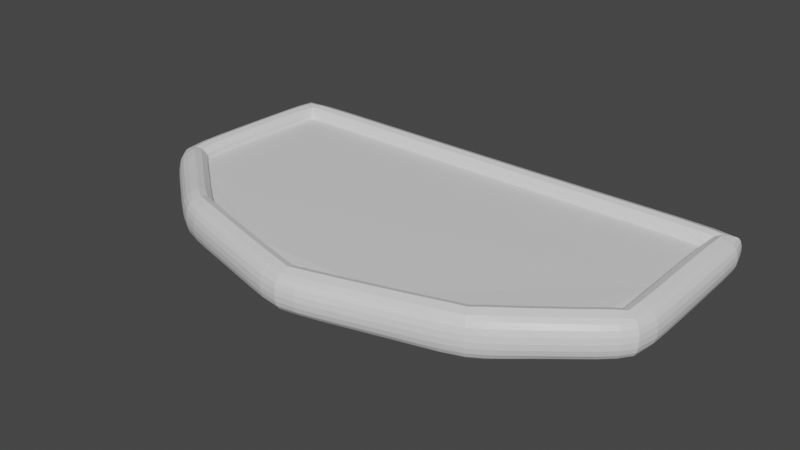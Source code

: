 # Source: Meter_shit.blend  (saved by Blender 2.82.7; exported with 4.5.12 LTS)
import bpy
from mathutils import Matrix  # noqa: F401  (used for matrix-valued properties, if any)

bpy.ops.wm.read_factory_settings(use_empty=True)
scene = bpy.context.scene
scene.name = 'Scene'

# ---- collections
col_collection = bpy.data.collections.new('Collection'); scene.collection.children.link(col_collection)

# ---- materials (node trees are filled in below, after node groups)
mat_material = bpy.data.materials.new('Material')
mat_material.alpha_threshold = 0.0
mat_material.use_transparent_shadow = False
mat_material.line_color = (0.0, 0.0, 0.0, 1.0)

# ---- material node trees
mat_material.use_nodes = True; mat_material.node_tree.nodes.clear()
_N = mat_material.node_tree.nodes; _L = mat_material.node_tree.links
n0 = _N.new('ShaderNodeOutputMaterial'); n0.name = 'Material Output'; n0.location = (300, 300)
n1 = _N.new('ShaderNodeBsdfPrincipled'); n1.name = 'Principled BSDF'; n1.location = (10, 300)
n1.distribution = 'GGX'
n1.subsurface_method = 'BURLEY'
n1.inputs[2].default_value = 0.4
n1.inputs[3].default_value = 1.45
n1.inputs[27].default_value = (0.0, 0.0, 0.0, 1.0)
n1.inputs[28].default_value = 1.0
_L.new(n1.outputs[0], n0.inputs[0])
n0.is_active_output = True

# ---- world
world_world = bpy.data.worlds.new('World'); scene.world = world_world
world_world.use_nodes = True; world_world.node_tree.nodes.clear()
_N = world_world.node_tree.nodes; _L = world_world.node_tree.links
n0 = _N.new('ShaderNodeOutputWorld'); n0.name = 'World Output'; n0.location = (300, 300)
n1 = _N.new('ShaderNodeBackground'); n1.name = 'Background'; n1.location = (10, 300)
n1.inputs[0].default_value = (0.05088, 0.05088, 0.05088, 1.0)
_L.new(n1.outputs[0], n0.inputs[0])
n0.is_active_output = True
world_world.color = (0.05088, 0.05088, 0.05088)
world_world.use_sun_shadow = False
world_world.sun_shadow_jitter_overblur = 0.0

# ---- meshes
me_cube = bpy.data.meshes.new('Cube')
me_cube.from_pydata([(1.89, 0.8071, 0.03111), (2.049, 0.9705, -0.1325), (1.907, -0.3888, 0.04201), (2.055, -0.4639, -0.1537), (-1.887, 0.8069, 0.03111), (-2.049, 0.9705, -0.1325), (-1.907, -0.3888, 0.04201), (-2.055, -0.4639, -0.1537), (-1.111e-08, 0.9588, -0.149), (-9.484e-07, -1.279, 0.04291), (2.503e-08, -1.446, -0.1556), (-7.701e-07, 0.7955, 0.03976), (-1.193, -0.9617, 0.05909), (-1.257, -1.113, -0.1715), (1.193, -0.9617, 0.05909), (1.257, -1.113, -0.1715), (-2.049, 0.8428, -0.1438), (-2.051, 0.6673, -0.1505), (-2.054, 0.4756, -0.1543), (-2.058, 0.2787, -0.1567), (-2.062, 0.08053, -0.1585), (-2.065, -0.1164, -0.16), (-2.065, -0.3056, -0.16), (-0.2689, 0.9596, -0.1489), (-0.5376, 0.9606, -0.1488), (-0.8062, 0.9618, -0.1488), (-1.075, 0.9633, -0.1489), (-1.342, 0.9652, -0.1487), (-1.606, 0.9676, -0.1475), (-1.857, 0.97, -0.1431), (2.064, 0.9889, 0.08576), (2.075, 1.002, 0.05981), (2.082, 1.01, 0.02395), (2.084, 1.012, -0.01714), (2.082, 1.01, -0.05823), (2.075, 1.002, -0.09409), (2.064, 0.9889, -0.12), (-2.079, -0.4742, -0.1347), (-2.096, -0.4816, -0.103), (-2.106, -0.486, -0.06243), (-2.109, -0.4874, -0.01714), (-2.106, -0.486, 0.02815), (-2.096, -0.4816, 0.06877), (-2.079, -0.4742, 0.1004), (2.079, -0.4742, 0.1004), (2.096, -0.4816, 0.06877), (2.106, -0.486, 0.02815), (2.109, -0.4874, -0.01714), (2.106, -0.486, -0.06243), (2.096, -0.4816, -0.103), (2.079, -0.4742, -0.1347), (-2.064, 0.9889, 0.08576), (-2.075, 1.002, 0.05981), (-2.082, 1.01, 0.02395), (-2.084, 1.012, -0.01714), (-2.082, 1.01, -0.05823), (-2.075, 1.002, -0.09409), (-2.064, 0.9889, -0.12), (-1.272, -0.9079, 0.06453), (-1.373, -0.8287, 0.06168), (-1.48, -0.742, 0.05868), (-1.589, -0.6545, 0.05689), (-1.697, -0.5684, 0.05584), (-1.799, -0.4856, 0.05461), (-1.886, -0.4097, 0.05134), (1.899, 0.6765, 0.03956), (1.902, 0.4819, 0.04338), (1.905, 0.2821, 0.04575), (1.909, 0.08141, 0.04757), (1.913, -0.1163, 0.04905), (1.913, -0.3005, 0.04904), (1.36, -1.042, -0.1768), (1.465, -0.9594, -0.1739), (1.572, -0.8732, -0.1709), (1.68, -0.7871, -0.1691), (1.786, -0.7018, -0.1681), (1.89, -0.6177, -0.1668), (1.984, -0.5362, -0.1635), (-1.913, -0.3005, 0.04904), (-1.913, -0.1163, 0.04905), (-1.909, 0.08141, 0.04757), (-1.905, 0.2821, 0.04575), (-1.902, 0.4819, 0.04338), (-1.899, 0.6749, 0.03957), (0.2729, 0.7963, 0.03965), (0.5452, 0.7974, 0.03959), (0.8174, 0.7986, 0.03959), (1.089, 0.8001, 0.03963), (1.361, 0.802, 0.03949), (1.629, 0.8045, 0.03828), (2.065, -0.3056, -0.16), (2.065, -0.1164, -0.16), (2.062, 0.08053, -0.1585), (2.058, 0.2787, -0.1567), (2.054, 0.4756, -0.1543), (2.051, 0.6673, -0.1505), (2.049, 0.8428, -0.1438), (1.857, 0.97, -0.1431), (1.606, 0.9676, -0.1475), (1.342, 0.9652, -0.1487), (1.075, 0.9633, -0.1489), (0.8062, 0.9618, -0.1488), (0.5376, 0.9606, -0.1488), (0.2689, 0.9596, -0.1489), (1.072, -1.001, 0.06152), (0.9155, -1.044, 0.05799), (0.7513, -1.088, 0.05486), (0.5859, -1.132, 0.05272), (0.4217, -1.176, 0.05114), (0.2605, -1.219, 0.04957), (0.1064, -1.257, 0.04731), (-1.109, -1.161, -0.1741), (-0.9498, -1.204, -0.1705), (-0.7872, -1.247, -0.1674), (-0.6243, -1.291, -0.1653), (-0.4618, -1.335, -0.1637), (-0.3009, -1.377, -0.1621), (-0.1443, -1.416, -0.1599), (-1.629, 0.8045, 0.03828), (-1.361, 0.802, 0.03949), (-1.089, 0.8001, 0.03963), (-0.8174, 0.7986, 0.03959), (-0.5452, 0.7974, 0.03959), (-0.2729, 0.7963, 0.03965), (2.637e-09, 0.9996, 0.09531), (-2.61e-09, 1.027, 0.06486), (-5.958e-09, 1.043, 0.02608), (-7.27e-09, 1.048, -0.01714), (-8.329e-09, 1.043, -0.06037), (-9.028e-09, 1.027, -0.09914), (-1.011e-08, 0.9996, -0.1296), (-6.656e-09, -1.478, 0.1015), (-3.876e-09, -1.5, 0.06943), (-2.548e-09, -1.512, 0.02848), (1.9e-10, -1.516, -0.01714), (2.779e-09, -1.512, -0.06276), (9.302e-09, -1.5, -0.1037), (1.721e-08, -1.478, -0.1358), (-0.1064, -1.257, 0.04731), (-0.2605, -1.219, 0.04957), (-0.4217, -1.176, 0.05114), (-0.5859, -1.132, 0.05272), (-0.7513, -1.088, 0.05486), (-0.9155, -1.044, 0.05799), (-1.072, -1.001, 0.06152), (-1.984, -0.5362, -0.1635), (-1.89, -0.6177, -0.1668), (-1.786, -0.7018, -0.1681), (-1.68, -0.7871, -0.1691), (-1.572, -0.8732, -0.1709), (-1.465, -0.9594, -0.1739), (-1.36, -1.042, -0.1768), (-1.269, -1.137, 0.1117), (-1.277, -1.154, 0.07525), (-1.282, -1.163, 0.03105), (-1.284, -1.166, -0.01714), (-1.282, -1.163, -0.06533), (-1.277, -1.154, -0.1095), (-1.269, -1.137, -0.146), (1.886, -0.4097, 0.05134), (1.799, -0.4856, 0.05461), (1.697, -0.5684, 0.05584), (1.589, -0.6545, 0.05689), (1.48, -0.742, 0.05868), (1.373, -0.8287, 0.06168), (1.272, -0.9079, 0.06453), (0.1443, -1.416, -0.1599), (0.3009, -1.377, -0.1621), (0.4618, -1.335, -0.1637), (0.6243, -1.291, -0.1653), (0.7872, -1.247, -0.1674), (0.9498, -1.204, -0.1705), (1.109, -1.161, -0.1741), (1.269, -1.137, 0.1117), (1.277, -1.154, 0.07525), (1.282, -1.163, 0.03105), (1.284, -1.166, -0.01714), (1.282, -1.163, -0.06533), (1.277, -1.154, -0.1095), (1.269, -1.137, -0.146), (-0.1514, -1.453, -0.1379), (-0.156, -1.478, -0.1047), (-0.1585, -1.491, -0.06316), (-0.1593, -1.496, -0.01714), (-0.1585, -1.491, 0.02888), (-0.156, -1.478, 0.07047), (-0.1514, -1.453, 0.1037), (-0.31, -1.414, -0.1393), (-0.316, -1.438, -0.1055), (-0.3194, -1.452, -0.06346), (-0.3205, -1.456, -0.01714), (-0.3194, -1.452, 0.02918), (-0.316, -1.438, 0.07118), (-0.31, -1.414, 0.105), (-0.4715, -1.37, -0.1402), (-0.478, -1.394, -0.1059), (-0.4816, -1.407, -0.06365), (-0.4828, -1.412, -0.01714), (-0.4816, -1.407, 0.02937), (-0.478, -1.394, 0.07164), (-0.4715, -1.37, 0.1059), (-0.634, -1.326, -0.1411), (-0.6405, -1.349, -0.1064), (-0.6442, -1.362, -0.06384), (-0.6454, -1.366, -0.01714), (-0.6442, -1.362, 0.02956), (-0.6405, -1.349, 0.07211), (-0.634, -1.326, 0.1068), (-0.7969, -1.281, -0.1424), (-0.8033, -1.304, -0.1071), (-0.8069, -1.317, -0.06413), (-0.8081, -1.321, -0.01714), (-0.8069, -1.317, 0.02985), (-0.8033, -1.304, 0.07281), (-0.7969, -1.281, 0.1081), (-0.9593, -1.237, -0.1444), (-0.9657, -1.259, -0.1082), (-0.9692, -1.271, -0.06462), (-0.9704, -1.275, -0.01714), (-0.9692, -1.271, 0.03033), (-0.9657, -1.259, 0.07392), (-0.9594, -1.237, 0.1101), (-1.119, -1.191, -0.1466), (-1.126, -1.211, -0.1095), (-1.129, -1.223, -0.06518), (-1.131, -1.226, -0.01714), (-1.129, -1.223, 0.0309), (-1.126, -1.211, 0.07518), (-1.119, -1.191, 0.1123), (-2.1, -0.3083, -0.1372), (-2.124, -0.3101, -0.1038), (-2.137, -0.3112, -0.06256), (-2.141, -0.3116, -0.01714), (-2.137, -0.3112, 0.02828), (-2.124, -0.3101, 0.06953), (-2.1, -0.3083, 0.1029), (-2.102, -0.1168, -0.1371), (-2.126, -0.117, -0.1037), (-2.14, -0.1171, -0.06247), (-2.145, -0.1172, -0.01714), (-2.14, -0.1171, 0.02818), (-2.126, -0.117, 0.06938), (-2.102, -0.1168, 0.1028), (-2.099, 0.08104, -0.1361), (-2.124, 0.08137, -0.1031), (-2.138, 0.08156, -0.06222), (-2.143, 0.08162, -0.01714), (-2.138, 0.08156, 0.02794), (-2.124, 0.08137, 0.06883), (-2.099, 0.08104, 0.1018), (-2.095, 0.2799, -0.135), (-2.121, 0.2806, -0.1025), (-2.135, 0.2809, -0.06198), (-2.14, 0.2811, -0.01714), (-2.135, 0.2809, 0.0277), (-2.121, 0.2806, 0.06826), (-2.095, 0.2799, 0.1008), (-2.092, 0.478, -0.1337), (-2.117, 0.4794, -0.1018), (-2.132, 0.48, -0.06169), (-2.137, 0.4803, -0.01714), (-2.132, 0.48, 0.02741), (-2.117, 0.4794, 0.06757), (-2.092, 0.478, 0.09941), (-2.089, 0.6725, -0.1314), (-2.114, 0.6756, -0.1007), (-2.128, 0.6772, -0.06119), (-2.133, 0.6777, -0.01714), (-2.128, 0.6772, 0.0269), (-2.114, 0.6756, 0.06637), (-2.089, 0.6725, 0.09716), (-2.084, 0.8535, -0.1272), (-2.107, 0.8604, -0.09824), (-2.12, 0.8642, -0.06012), (-2.124, 0.8655, -0.01714), (-2.12, 0.8642, 0.02583), (-2.107, 0.8604, 0.06396), (-2.084, 0.8535, 0.09291), (2.084, 0.8535, -0.1272), (2.107, 0.8604, -0.09824), (2.12, 0.8642, -0.06012), (2.124, 0.8655, -0.01714), (2.12, 0.8642, 0.02583), (2.107, 0.8604, 0.06396), (2.084, 0.8535, 0.09291), (2.089, 0.6725, -0.1314), (2.114, 0.6756, -0.1007), (2.128, 0.6772, -0.06119), (2.133, 0.6777, -0.01714), (2.128, 0.6772, 0.0269), (2.114, 0.6756, 0.06637), (2.089, 0.6725, 0.09716), (2.092, 0.478, -0.1337), (2.117, 0.4794, -0.1018), (2.132, 0.48, -0.06169), (2.137, 0.4803, -0.01714), (2.132, 0.48, 0.02741), (2.117, 0.4794, 0.06757), (2.092, 0.478, 0.09941), (2.095, 0.2799, -0.135), (2.121, 0.2806, -0.1025), (2.135, 0.2809, -0.06198), (2.14, 0.2811, -0.01714), (2.135, 0.2809, 0.0277), (2.121, 0.2806, 0.06826), (2.095, 0.2799, 0.1008), (2.099, 0.08104, -0.1361), (2.124, 0.08137, -0.1031), (2.138, 0.08156, -0.06222), (2.143, 0.08162, -0.01714), (2.138, 0.08156, 0.02794), (2.124, 0.08137, 0.06883), (2.099, 0.08104, 0.1018), (2.102, -0.1168, -0.1371), (2.126, -0.117, -0.1037), (2.14, -0.1171, -0.06247), (2.145, -0.1172, -0.01714), (2.14, -0.1171, 0.02818), (2.126, -0.117, 0.06938), (2.102, -0.1168, 0.1028), (2.1, -0.3083, -0.1372), (2.124, -0.3101, -0.1038), (2.137, -0.3112, -0.06256), (2.141, -0.3116, -0.01714), (2.137, -0.3112, 0.02828), (2.124, -0.3101, 0.06953), (2.1, -0.3083, 0.1029), (0.2688, 1.0, -0.1295), (0.2688, 1.028, -0.09907), (0.2688, 1.044, -0.06033), (0.2687, 1.049, -0.01714), (0.2687, 1.044, 0.02605), (0.2688, 1.028, 0.06479), (0.2688, 1.0, 0.09522), (0.5375, 1.001, -0.1294), (0.5375, 1.029, -0.09901), (0.5375, 1.045, -0.06029), (0.5374, 1.05, -0.01714), (0.5375, 1.045, 0.02601), (0.5375, 1.029, 0.06472), (0.5375, 1.001, 0.09514), (0.8062, 1.002, -0.1294), (0.8062, 1.03, -0.09897), (0.8062, 1.046, -0.06026), (0.8061, 1.051, -0.01714), (0.8062, 1.046, 0.02598), (0.8062, 1.03, 0.06469), (0.8062, 1.002, 0.09512), (1.075, 1.004, -0.1294), (1.075, 1.031, -0.09897), (1.075, 1.047, -0.06026), (1.075, 1.052, -0.01714), (1.075, 1.047, 0.02598), (1.075, 1.031, 0.06469), (1.075, 1.004, 0.09514), (1.343, 1.005, -0.1294), (1.343, 1.032, -0.09896), (1.343, 1.048, -0.06025), (1.343, 1.053, -0.01714), (1.343, 1.048, 0.02597), (1.343, 1.032, 0.06467), (1.343, 1.005, 0.0951), (1.609, 1.007, -0.1287), (1.61, 1.033, -0.09864), (1.611, 1.049, -0.06012), (1.611, 1.054, -0.01714), (1.611, 1.049, 0.02584), (1.61, 1.033, 0.06436), (1.609, 1.007, 0.09445), (1.864, 1.007, -0.1261), (1.869, 1.032, -0.0972), (1.871, 1.046, -0.05951), (1.872, 1.051, -0.01714), (1.871, 1.046, 0.02522), (1.869, 1.032, 0.06292), (1.864, 1.007, 0.0918), (-1.864, 1.007, -0.1261), (-1.869, 1.032, -0.0972), (-1.871, 1.046, -0.05951), (-1.872, 1.051, -0.01714), (-1.871, 1.046, 0.02522), (-1.869, 1.032, 0.06292), (-1.864, 1.007, 0.0918), (-1.609, 1.007, -0.1287), (-1.61, 1.033, -0.09864), (-1.611, 1.049, -0.06012), (-1.611, 1.054, -0.01714), (-1.611, 1.049, 0.02584), (-1.61, 1.033, 0.06436), (-1.609, 1.007, 0.09445), (-1.343, 1.005, -0.1294), (-1.343, 1.032, -0.09896), (-1.343, 1.048, -0.06025), (-1.343, 1.053, -0.01714), (-1.343, 1.048, 0.02597), (-1.343, 1.032, 0.06467), (-1.343, 1.005, 0.0951), (-1.075, 1.004, -0.1294), (-1.075, 1.031, -0.09897), (-1.075, 1.047, -0.06026), (-1.075, 1.052, -0.01714), (-1.075, 1.047, 0.02598), (-1.075, 1.031, 0.06469), (-1.075, 1.004, 0.09514), (-0.8062, 1.002, -0.1294), (-0.8062, 1.03, -0.09897), (-0.8062, 1.046, -0.06026), (-0.8061, 1.051, -0.01714), (-0.8062, 1.046, 0.02598), (-0.8062, 1.03, 0.06469), (-0.8062, 1.002, 0.09512), (-0.5375, 1.001, -0.1294), (-0.5375, 1.029, -0.09901), (-0.5375, 1.045, -0.06029), (-0.5374, 1.05, -0.01714), (-0.5375, 1.045, 0.02601), (-0.5375, 1.029, 0.06472), (-0.5375, 1.001, 0.09514), (-0.2688, 1.0, -0.1295), (-0.2688, 1.028, -0.09907), (-0.2688, 1.044, -0.06033), (-0.2687, 1.049, -0.01714), (-0.2688, 1.044, 0.02605), (-0.2688, 1.028, 0.06479), (-0.2688, 1.0, 0.09522), (2.009, -0.5598, -0.1405), (2.025, -0.5748, -0.1063), (2.035, -0.5831, -0.06391), (2.038, -0.5857, -0.01714), (2.035, -0.5831, 0.02963), (2.025, -0.5748, 0.07205), (2.009, -0.5598, 0.1062), (1.914, -0.6442, -0.1427), (1.929, -0.6616, -0.1077), (1.938, -0.6713, -0.06452), (1.941, -0.6743, -0.01714), (1.938, -0.6713, 0.03024), (1.929, -0.6616, 0.07338), (1.914, -0.6442, 0.1085), (1.809, -0.729, -0.1435), (1.824, -0.7471, -0.1081), (1.832, -0.7572, -0.06469), (1.835, -0.7604, -0.01714), (1.832, -0.7572, 0.03041), (1.824, -0.7471, 0.07379), (1.809, -0.729, 0.1092), (1.701, -0.8145, -0.1441), (1.716, -0.8326, -0.1084), (1.724, -0.8427, -0.06484), (1.726, -0.8459, -0.01714), (1.724, -0.8427, 0.03055), (1.716, -0.8326, 0.07412), (1.701, -0.8145, 0.1098), (1.593, -0.9004, -0.1453), (1.607, -0.9183, -0.1091), (1.615, -0.9282, -0.06512), (1.618, -0.9314, -0.01714), (1.615, -0.9282, 0.03084), (1.607, -0.9183, 0.07477), (1.593, -0.9004, 0.111), (1.486, -0.9859, -0.1472), (1.499, -1.003, -0.1101), (1.507, -1.013, -0.0656), (1.509, -1.016, -0.01714), (1.507, -1.013, 0.03132), (1.499, -1.003, 0.07585), (1.486, -0.9859, 0.1129), (1.378, -1.068, -0.1488), (1.39, -1.085, -0.1109), (1.397, -1.094, -0.06594), (1.399, -1.097, -0.01714), (1.397, -1.094, 0.03166), (1.39, -1.085, 0.07667), (1.378, -1.068, 0.1145), (-1.378, -1.068, -0.1488), (-1.39, -1.085, -0.1109), (-1.397, -1.094, -0.06594), (-1.399, -1.097, -0.01714), (-1.397, -1.094, 0.03166), (-1.39, -1.085, 0.07667), (-1.378, -1.068, 0.1145), (-1.486, -0.9859, -0.1472), (-1.499, -1.003, -0.1101), (-1.507, -1.013, -0.0656), (-1.509, -1.016, -0.01714), (-1.507, -1.013, 0.03132), (-1.499, -1.003, 0.07585), (-1.486, -0.9859, 0.1129), (-1.593, -0.9004, -0.1453), (-1.607, -0.9183, -0.1091), (-1.615, -0.9282, -0.06512), (-1.618, -0.9314, -0.01714), (-1.615, -0.9282, 0.03084), (-1.607, -0.9183, 0.07477), (-1.593, -0.9004, 0.111), (-1.701, -0.8145, -0.1441), (-1.716, -0.8326, -0.1084), (-1.724, -0.8427, -0.06484), (-1.726, -0.8459, -0.01714), (-1.724, -0.8427, 0.03055), (-1.716, -0.8326, 0.07412), (-1.701, -0.8145, 0.1098), (-1.809, -0.729, -0.1435), (-1.824, -0.7471, -0.1081), (-1.832, -0.7572, -0.06469), (-1.835, -0.7604, -0.01714), (-1.832, -0.7572, 0.03041), (-1.824, -0.7471, 0.07379), (-1.809, -0.729, 0.1092), (-1.914, -0.6442, -0.1427), (-1.929, -0.6616, -0.1077), (-1.938, -0.6713, -0.06452), (-1.941, -0.6743, -0.01714), (-1.938, -0.6713, 0.03024), (-1.929, -0.6616, 0.07338), (-1.914, -0.6442, 0.1085), (-2.009, -0.5598, -0.1405), (-2.025, -0.5748, -0.1063), (-2.035, -0.5831, -0.06391), (-2.038, -0.5857, -0.01714), (-2.035, -0.5831, 0.02963), (-2.025, -0.5748, 0.07205), (-2.009, -0.5598, 0.1062), (1.119, -1.191, -0.1466), (1.126, -1.211, -0.1095), (1.129, -1.223, -0.06518), (1.131, -1.226, -0.01714), (1.129, -1.223, 0.0309), (1.126, -1.211, 0.07518), (1.119, -1.191, 0.1123), (0.9594, -1.237, -0.1444), (0.9657, -1.259, -0.1082), (0.9692, -1.271, -0.06462), (0.9704, -1.275, -0.01714), (0.9692, -1.271, 0.03033), (0.9657, -1.259, 0.07392), (0.9594, -1.237, 0.1101), (0.7969, -1.281, -0.1424), (0.8033, -1.304, -0.1071), (0.8069, -1.317, -0.06413), (0.8081, -1.321, -0.01714), (0.8069, -1.317, 0.02985), (0.8033, -1.304, 0.07281), (0.7969, -1.281, 0.1081), (0.634, -1.326, -0.1411), (0.6405, -1.349, -0.1064), (0.6442, -1.362, -0.06384), (0.6454, -1.366, -0.01714), (0.6442, -1.362, 0.02956), (0.6405, -1.349, 0.07211), (0.634, -1.326, 0.1068), (0.4715, -1.37, -0.1402), (0.478, -1.394, -0.1059), (0.4816, -1.407, -0.06365), (0.4828, -1.412, -0.01714), (0.4816, -1.407, 0.02937), (0.478, -1.394, 0.07164), (0.4715, -1.37, 0.1059), (0.31, -1.414, -0.1393), (0.316, -1.438, -0.1055), (0.3194, -1.452, -0.06346), (0.3205, -1.456, -0.01714), (0.3194, -1.452, 0.02918), (0.316, -1.438, 0.07118), (0.31, -1.414, 0.105), (0.1514, -1.453, -0.1379), (0.156, -1.478, -0.1047), (0.1585, -1.491, -0.06316), (0.1593, -1.496, -0.01714), (0.1585, -1.491, 0.02888), (0.156, -1.478, 0.07047), (0.1514, -1.453, 0.1037), (-1.257, -1.113, 0.1373), (-1.36, -1.042, 0.1425), (-1.465, -0.9594, 0.1396), (-1.572, -0.8732, 0.1366), (-1.68, -0.7871, 0.1349), (-1.786, -0.7018, 0.1338), (-1.89, -0.6177, 0.1325), (-1.984, -0.5362, 0.1292), (-2.055, -0.4639, 0.1194), (2.049, 0.9705, 0.09821), (2.049, 0.8428, 0.1095), (2.051, 0.6673, 0.1162), (2.054, 0.4756, 0.12), (2.058, 0.2787, 0.1224), (2.062, 0.08053, 0.1242), (2.065, -0.1164, 0.1257), (2.065, -0.3056, 0.1257), (2.055, -0.4639, 0.1194), (-2.065, -0.3056, 0.1257), (-2.065, -0.1164, 0.1257), (-2.062, 0.08053, 0.1242), (-2.058, 0.2787, 0.1224), (-2.054, 0.4756, 0.12), (-2.051, 0.6673, 0.1162), (-2.049, 0.8428, 0.1095), (-2.049, 0.9705, 0.09821), (8.486e-09, 0.9588, 0.1147), (0.2689, 0.9596, 0.1146), (0.5376, 0.9606, 0.1146), (0.8062, 0.9618, 0.1146), (1.075, 0.9633, 0.1146), (1.342, 0.9652, 0.1145), (1.606, 0.9676, 0.1133), (1.857, 0.97, 0.1088), (1.257, -1.113, 0.1373), (1.109, -1.161, 0.1398), (0.9498, -1.204, 0.1363), (0.7872, -1.247, 0.1331), (0.6243, -1.291, 0.131), (0.4618, -1.335, 0.1294), (0.3009, -1.377, 0.1278), (0.1443, -1.416, 0.1256), (-9.503e-09, -1.446, 0.1213), (-1.857, 0.97, 0.1088), (-1.606, 0.9676, 0.1133), (-1.342, 0.9652, 0.1145), (-1.075, 0.9633, 0.1146), (-0.8062, 0.9618, 0.1146), (-0.5376, 0.9606, 0.1146), (-0.2689, 0.9596, 0.1146), (-0.1443, -1.416, 0.1256), (-0.3009, -1.377, 0.1278), (-0.4618, -1.335, 0.1294), (-0.6243, -1.291, 0.131), (-0.7872, -1.247, 0.1331), (-0.9498, -1.204, 0.1363), (-1.109, -1.161, 0.1398), (1.984, -0.5362, 0.1292), (1.89, -0.6177, 0.1325), (1.786, -0.7018, 0.1338), (1.68, -0.7871, 0.1349), (1.572, -0.8732, 0.1366), (1.465, -0.9594, 0.1396), (1.36, -1.042, 0.1425), (-1.229, -1.055, 0.1599), (-1.323, -0.9911, 0.1652), (-1.426, -0.91, 0.1623), (-1.533, -0.8241, 0.1593), (-1.64, -0.7378, 0.1575), (-1.747, -0.6526, 0.1565), (-1.849, -0.5694, 0.1553), (-1.94, -0.4902, 0.1519), (-1.993, -0.4364, 0.1423), (1.985, 0.9072, 0.122), (1.985, 0.8423, 0.1326), (1.988, 0.6663, 0.1394), (1.991, 0.4745, 0.1432), (1.995, 0.2775, 0.1456), (1.998, 0.07936, 0.1474), (2.002, -0.117, 0.1489), (2.002, -0.3035, 0.1489), (1.993, -0.4364, 0.1423), (-2.002, -0.3035, 0.1489), (-2.002, -0.117, 0.1489), (-1.998, 0.07936, 0.1474), (-1.995, 0.2775, 0.1456), (-1.991, 0.4745, 0.1432), (-1.988, 0.6663, 0.1394), (-1.985, 0.8423, 0.1326), (-1.985, 0.9072, 0.122), (8.479e-09, 0.8957, 0.1385), (0.2691, 0.8965, 0.1384), (0.5379, 0.8975, 0.1383), (0.8065, 0.8987, 0.1383), (1.075, 0.9002, 0.1384), (1.343, 0.9021, 0.1382), (1.607, 0.9045, 0.137), (1.857, 0.9069, 0.1326), (1.229, -1.055, 0.1599), (1.091, -1.1, 0.1624), (0.9334, -1.143, 0.1588), (0.771, -1.186, 0.1557), (0.6079, -1.23, 0.1536), (0.4456, -1.274, 0.152), (0.2853, -1.316, 0.1504), (0.1303, -1.354, 0.1482), (-6.303e-08, -1.382, 0.1438), (-1.857, 0.9069, 0.1326), (-1.607, 0.9045, 0.137), (-1.343, 0.9021, 0.1382), (-1.075, 0.9002, 0.1384), (-0.8065, 0.8987, 0.1383), (-0.5379, 0.8975, 0.1383), (-0.2691, 0.8965, 0.1384), (-0.1303, -1.354, 0.1482), (-0.2853, -1.316, 0.1504), (-0.4456, -1.274, 0.152), (-0.6079, -1.23, 0.1536), (-0.771, -1.186, 0.1557), (-0.9334, -1.143, 0.1588), (-1.091, -1.1, 0.1624), (1.94, -0.4902, 0.1519), (1.849, -0.5694, 0.1553), (1.747, -0.6526, 0.1565), (1.64, -0.7378, 0.1575), (1.533, -0.8241, 0.1593), (1.426, -0.91, 0.1623), (1.323, -0.9911, 0.1652), (-1.206, -1.01, 0.1448), (-1.293, -0.9504, 0.1501), (-1.395, -0.8706, 0.1473), (-1.501, -0.7848, 0.1443), (-1.609, -0.6985, 0.1425), (-1.715, -0.6134, 0.1414), (-1.817, -0.5308, 0.1402), (-1.906, -0.4535, 0.1369), (-1.944, -0.4144, 0.1274), (1.938, 0.6656, 0.1247), (1.941, 0.4737, 0.1285), (1.944, 0.2766, 0.1309), (1.948, 0.07842, 0.1327), (1.952, -0.1174, 0.1342), (1.952, -0.3019, 0.1342), (1.944, -0.4144, 0.1274), (-1.952, -0.3019, 0.1342), (-1.952, -0.1174, 0.1342), (-1.948, 0.07842, 0.1327), (-1.944, 0.2766, 0.1309), (-1.941, 0.4737, 0.1285), (-1.938, 0.6656, 0.1247), (8.491e-09, 0.8453, 0.1243), (0.2693, 0.8461, 0.1242), (0.5381, 0.8471, 0.1241), (0.8068, 0.8483, 0.1241), (1.075, 0.8498, 0.1242), (1.343, 0.8517, 0.124), (1.607, 0.8541, 0.1228), (1.858, 0.8565, 0.1184), (1.936, 0.8598, 0.1129), (1.206, -1.01, 0.1448), (1.077, -1.052, 0.1472), (0.9203, -1.095, 0.1437), (0.758, -1.138, 0.1406), (0.5949, -1.181, 0.1384), (0.4326, -1.225, 0.1368), (0.2728, -1.267, 0.1353), (0.1191, -1.305, 0.133), (-1.085e-07, -1.33, 0.1287), (-1.926, 0.8575, 0.1129), (-1.858, 0.8565, 0.1184), (-1.607, 0.8541, 0.1228), (-1.343, 0.8517, 0.124), (-1.075, 0.8498, 0.1242), (-0.8068, 0.8483, 0.1241), (-0.5381, 0.8471, 0.1241), (-0.2693, 0.8461, 0.1242), (-0.1191, -1.305, 0.133), (-0.2728, -1.267, 0.1353), (-0.4326, -1.225, 0.1368), (-0.5949, -1.181, 0.1384), (-0.758, -1.138, 0.1406), (-0.9203, -1.095, 0.1437), (-1.077, -1.052, 0.1472), (1.906, -0.4535, 0.1369), (1.817, -0.5308, 0.1402), (1.715, -0.6134, 0.1414), (1.609, -0.6985, 0.1425), (1.501, -0.7848, 0.1443), (1.395, -0.8706, 0.1473), (1.293, -0.9504, 0.1501), (-1.189, -0.9759, 0.1008), (-1.271, -0.9203, 0.1063), (-1.372, -0.8414, 0.1034), (-1.478, -0.7557, 0.1004), (-1.585, -0.6694, 0.09861), (-1.692, -0.5843, 0.09756), (-1.793, -0.5022, 0.09633), (-1.88, -0.4264, 0.09305), (-1.908, -0.3982, 0.08364), (1.9, 0.6651, 0.08109), (1.903, 0.4731, 0.08491), (1.907, 0.2759, 0.08728), (1.911, 0.07773, 0.0891), (1.914, -0.1178, 0.09059), (1.914, -0.3006, 0.09058), (1.908, -0.3982, 0.08364), (-1.914, -0.3006, 0.09058), (-1.914, -0.1178, 0.09059), (-1.911, 0.07773, 0.0891), (-1.907, 0.2759, 0.08728), (-1.903, 0.4731, 0.08491), (-1.9, 0.6642, 0.0811), (8.495e-09, 0.808, 0.08105), (0.2694, 0.8088, 0.08095), (0.5382, 0.8098, 0.08088), (0.807, 0.811, 0.08088), (1.076, 0.8125, 0.08093), (1.343, 0.8144, 0.08079), (1.608, 0.8168, 0.07958), (1.859, 0.8192, 0.07517), (1.899, 0.8209, 0.06964), (1.189, -0.9759, 0.1008), (1.066, -1.016, 0.1033), (0.9106, -1.059, 0.09976), (0.7484, -1.102, 0.09663), (0.5852, -1.145, 0.09449), (0.4229, -1.189, 0.0929), (0.2636, -1.231, 0.09133), (0.1108, -1.269, 0.08907), (-1.427e-07, -1.292, 0.08469), (-1.891, 0.8197, 0.06963), (-1.858, 0.8192, 0.07517), (-1.608, 0.8168, 0.07958), (-1.343, 0.8144, 0.08079), (-1.076, 0.8125, 0.08093), (-0.807, 0.811, 0.08088), (-0.5382, 0.8098, 0.08088), (-0.2694, 0.8088, 0.08095), (-0.1108, -1.269, 0.08907), (-0.2636, -1.231, 0.09133), (-0.4229, -1.189, 0.0929), (-0.5852, -1.145, 0.09449), (-0.7484, -1.102, 0.09663), (-0.9106, -1.059, 0.09976), (-1.066, -1.016, 0.1033), (1.88, -0.4264, 0.09305), (1.793, -0.5022, 0.09633), (1.692, -0.5843, 0.09756), (1.585, -0.6694, 0.09861), (1.478, -0.7557, 0.1004), (1.372, -0.8414, 0.1034), (1.271, -0.9203, 0.1063)], [], [(180, 181, 188, 187), (181, 182, 189, 188), (182, 183, 190, 189), (183, 184, 191, 190), (184, 185, 192, 191), (185, 186, 193, 192), (187, 188, 195, 194), (188, 189, 196, 195), (189, 190, 197, 196), (190, 191, 198, 197), (191, 192, 199, 198), (192, 193, 200, 199), (194, 195, 202, 201), (195, 196, 203, 202), (196, 197, 204, 203), (197, 198, 205, 204), (198, 199, 206, 205), (199, 200, 207, 206), (201, 202, 209, 208), (202, 203, 210, 209), (203, 204, 211, 210), (204, 205, 212, 211), (205, 206, 213, 212), (206, 207, 214, 213), (208, 209, 216, 215), (209, 210, 217, 216), (210, 211, 218, 217), (211, 212, 219, 218), (212, 213, 220, 219), (213, 214, 221, 220), (215, 216, 223, 222), (216, 217, 224, 223), (217, 218, 225, 224), (218, 219, 226, 225), (219, 220, 227, 226), (220, 221, 228, 227), (10, 137, 180, 117), (137, 136, 181, 180), (136, 135, 182, 181), (135, 134, 183, 182), (134, 133, 184, 183), (133, 132, 185, 184), (132, 131, 186, 185), (131, 614, 622, 186), (186, 622, 623, 193), (193, 623, 624, 200), (200, 624, 625, 207), (207, 625, 626, 214), (214, 626, 627, 221), (221, 627, 628, 228), (228, 628, 572, 152), (227, 228, 152, 153), (226, 227, 153, 154), (225, 226, 154, 155), (224, 225, 155, 156), (223, 224, 156, 157), (222, 223, 157, 158), (111, 222, 158, 13), (112, 215, 222, 111), (113, 208, 215, 112), (114, 201, 208, 113), (115, 194, 201, 114), (116, 187, 194, 115), (117, 180, 187, 116), (229, 230, 237, 236), (230, 231, 238, 237), (231, 232, 239, 238), (232, 233, 240, 239), (233, 234, 241, 240), (234, 235, 242, 241), (236, 237, 244, 243), (237, 238, 245, 244), (238, 239, 246, 245), (239, 240, 247, 246), (240, 241, 248, 247), (241, 242, 249, 248), (243, 244, 251, 250), (244, 245, 252, 251), (245, 246, 253, 252), (246, 247, 254, 253), (247, 248, 255, 254), (248, 249, 256, 255), (250, 251, 258, 257), (251, 252, 259, 258), (252, 253, 260, 259), (253, 254, 261, 260), (254, 255, 262, 261), (255, 256, 263, 262), (257, 258, 265, 264), (258, 259, 266, 265), (259, 260, 267, 266), (260, 261, 268, 267), (261, 262, 269, 268), (262, 263, 270, 269), (264, 265, 272, 271), (265, 266, 273, 272), (266, 267, 274, 273), (267, 268, 275, 274), (268, 269, 276, 275), (269, 270, 277, 276), (7, 37, 229, 22), (37, 38, 230, 229), (38, 39, 231, 230), (39, 40, 232, 231), (40, 41, 233, 232), (41, 42, 234, 233), (42, 43, 235, 234), (43, 580, 590, 235), (235, 590, 591, 242), (242, 591, 592, 249), (249, 592, 593, 256), (256, 593, 594, 263), (263, 594, 595, 270), (270, 595, 596, 277), (277, 596, 597, 51), (276, 277, 51, 52), (275, 276, 52, 53), (274, 275, 53, 54), (273, 274, 54, 55), (272, 273, 55, 56), (271, 272, 56, 57), (16, 271, 57, 5), (17, 264, 271, 16), (18, 257, 264, 17), (19, 250, 257, 18), (20, 243, 250, 19), (21, 236, 243, 20), (22, 229, 236, 21), (20, 19, 18, 17, 16, 5, 29, 28, 27, 26, 25, 24, 23, 8, 103, 102, 101, 100, 99, 98, 97, 1, 96, 95, 94, 93, 92, 91, 90, 3, 77, 76, 75, 74, 73, 72, 71, 15, 172, 171, 170, 169, 168, 167, 166, 10, 117, 116, 115, 114, 113, 112, 111, 13, 151, 150, 149, 148, 147, 146, 145, 7, 22, 21), (278, 279, 286, 285), (279, 280, 287, 286), (280, 281, 288, 287), (281, 282, 289, 288), (282, 283, 290, 289), (283, 284, 291, 290), (285, 286, 293, 292), (286, 287, 294, 293), (287, 288, 295, 294), (288, 289, 296, 295), (289, 290, 297, 296), (290, 291, 298, 297), (292, 293, 300, 299), (293, 294, 301, 300), (294, 295, 302, 301), (295, 296, 303, 302), (296, 297, 304, 303), (297, 298, 305, 304), (299, 300, 307, 306), (300, 301, 308, 307), (301, 302, 309, 308), (302, 303, 310, 309), (303, 304, 311, 310), (304, 305, 312, 311), (306, 307, 314, 313), (307, 308, 315, 314), (308, 309, 316, 315), (309, 310, 317, 316), (310, 311, 318, 317), (311, 312, 319, 318), (313, 314, 321, 320), (314, 315, 322, 321), (315, 316, 323, 322), (316, 317, 324, 323), (317, 318, 325, 324), (318, 319, 326, 325), (1, 36, 278, 96), (36, 35, 279, 278), (35, 34, 280, 279), (34, 33, 281, 280), (33, 32, 282, 281), (32, 31, 283, 282), (31, 30, 284, 283), (30, 581, 582, 284), (284, 582, 583, 291), (291, 583, 584, 298), (298, 584, 585, 305), (305, 585, 586, 312), (312, 586, 587, 319), (319, 587, 588, 326), (326, 588, 589, 44), (325, 326, 44, 45), (324, 325, 45, 46), (323, 324, 46, 47), (322, 323, 47, 48), (321, 322, 48, 49), (320, 321, 49, 50), (90, 320, 50, 3), (91, 313, 320, 90), (92, 306, 313, 91), (93, 299, 306, 92), (94, 292, 299, 93), (95, 285, 292, 94), (96, 278, 285, 95), (327, 328, 335, 334), (328, 329, 336, 335), (329, 330, 337, 336), (330, 331, 338, 337), (331, 332, 339, 338), (332, 333, 340, 339), (334, 335, 342, 341), (335, 336, 343, 342), (336, 337, 344, 343), (337, 338, 345, 344), (338, 339, 346, 345), (339, 340, 347, 346), (341, 342, 349, 348), (342, 343, 350, 349), (343, 344, 351, 350), (344, 345, 352, 351), (345, 346, 353, 352), (346, 347, 354, 353), (348, 349, 356, 355), (349, 350, 357, 356), (350, 351, 358, 357), (351, 352, 359, 358), (352, 353, 360, 359), (353, 354, 361, 360), (355, 356, 363, 362), (356, 357, 364, 363), (357, 358, 365, 364), (358, 359, 366, 365), (359, 360, 367, 366), (360, 361, 368, 367), (362, 363, 370, 369), (363, 364, 371, 370), (364, 365, 372, 371), (365, 366, 373, 372), (366, 367, 374, 373), (367, 368, 375, 374), (8, 130, 327, 103), (130, 129, 328, 327), (129, 128, 329, 328), (128, 127, 330, 329), (127, 126, 331, 330), (126, 125, 332, 331), (125, 124, 333, 332), (124, 598, 599, 333), (333, 599, 600, 340), (340, 600, 601, 347), (347, 601, 602, 354), (354, 602, 603, 361), (361, 603, 604, 368), (368, 604, 605, 375), (375, 605, 581, 30), (374, 375, 30, 31), (373, 374, 31, 32), (372, 373, 32, 33), (371, 372, 33, 34), (370, 371, 34, 35), (369, 370, 35, 36), (97, 369, 36, 1), (98, 362, 369, 97), (99, 355, 362, 98), (100, 348, 355, 99), (101, 341, 348, 100), (102, 334, 341, 101), (103, 327, 334, 102), (376, 377, 384, 383), (377, 378, 385, 384), (378, 379, 386, 385), (379, 380, 387, 386), (380, 381, 388, 387), (381, 382, 389, 388), (383, 384, 391, 390), (384, 385, 392, 391), (385, 386, 393, 392), (386, 387, 394, 393), (387, 388, 395, 394), (388, 389, 396, 395), (390, 391, 398, 397), (391, 392, 399, 398), (392, 393, 400, 399), (393, 394, 401, 400), (394, 395, 402, 401), (395, 396, 403, 402), (397, 398, 405, 404), (398, 399, 406, 405), (399, 400, 407, 406), (400, 401, 408, 407), (401, 402, 409, 408), (402, 403, 410, 409), (404, 405, 412, 411), (405, 406, 413, 412), (406, 407, 414, 413), (407, 408, 415, 414), (408, 409, 416, 415), (409, 410, 417, 416), (411, 412, 419, 418), (412, 413, 420, 419), (413, 414, 421, 420), (414, 415, 422, 421), (415, 416, 423, 422), (416, 417, 424, 423), (5, 57, 376, 29), (57, 56, 377, 376), (56, 55, 378, 377), (55, 54, 379, 378), (54, 53, 380, 379), (53, 52, 381, 380), (52, 51, 382, 381), (51, 597, 615, 382), (382, 615, 616, 389), (389, 616, 617, 396), (396, 617, 618, 403), (403, 618, 619, 410), (410, 619, 620, 417), (417, 620, 621, 424), (424, 621, 598, 124), (423, 424, 124, 125), (422, 423, 125, 126), (421, 422, 126, 127), (420, 421, 127, 128), (419, 420, 128, 129), (418, 419, 129, 130), (23, 418, 130, 8), (24, 411, 418, 23), (25, 404, 411, 24), (26, 397, 404, 25), (27, 390, 397, 26), (28, 383, 390, 27), (29, 376, 383, 28), (425, 426, 433, 432), (426, 427, 434, 433), (427, 428, 435, 434), (428, 429, 436, 435), (429, 430, 437, 436), (430, 431, 438, 437), (432, 433, 440, 439), (433, 434, 441, 440), (434, 435, 442, 441), (435, 436, 443, 442), (436, 437, 444, 443), (437, 438, 445, 444), (439, 440, 447, 446), (440, 441, 448, 447), (441, 442, 449, 448), (442, 443, 450, 449), (443, 444, 451, 450), (444, 445, 452, 451), (446, 447, 454, 453), (447, 448, 455, 454), (448, 449, 456, 455), (449, 450, 457, 456), (450, 451, 458, 457), (451, 452, 459, 458), (453, 454, 461, 460), (454, 455, 462, 461), (455, 456, 463, 462), (456, 457, 464, 463), (457, 458, 465, 464), (458, 459, 466, 465), (460, 461, 468, 467), (461, 462, 469, 468), (462, 463, 470, 469), (463, 464, 471, 470), (464, 465, 472, 471), (465, 466, 473, 472), (3, 50, 425, 77), (50, 49, 426, 425), (49, 48, 427, 426), (48, 47, 428, 427), (47, 46, 429, 428), (46, 45, 430, 429), (45, 44, 431, 430), (44, 589, 629, 431), (431, 629, 630, 438), (438, 630, 631, 445), (445, 631, 632, 452), (452, 632, 633, 459), (459, 633, 634, 466), (466, 634, 635, 473), (473, 635, 606, 173), (472, 473, 173, 174), (471, 472, 174, 175), (470, 471, 175, 176), (469, 470, 176, 177), (468, 469, 177, 178), (467, 468, 178, 179), (71, 467, 179, 15), (72, 460, 467, 71), (73, 453, 460, 72), (74, 446, 453, 73), (75, 439, 446, 74), (76, 432, 439, 75), (77, 425, 432, 76), (68, 67, 66, 65, 0, 89, 88, 87, 86, 85, 84, 11, 123, 122, 121, 120, 119, 118, 4, 83, 82, 81, 80, 79, 78, 6, 64, 63, 62, 61, 60, 59, 58, 12, 144, 143, 142, 141, 140, 139, 138, 9, 110, 109, 108, 107, 106, 105, 104, 14, 165, 164, 163, 162, 161, 160, 159, 2, 70, 69), (474, 475, 482, 481), (475, 476, 483, 482), (476, 477, 484, 483), (477, 478, 485, 484), (478, 479, 486, 485), (479, 480, 487, 486), (481, 482, 489, 488), (482, 483, 490, 489), (483, 484, 491, 490), (484, 485, 492, 491), (485, 486, 493, 492), (486, 487, 494, 493), (488, 489, 496, 495), (489, 490, 497, 496), (490, 491, 498, 497), (491, 492, 499, 498), (492, 493, 500, 499), (493, 494, 501, 500), (495, 496, 503, 502), (496, 497, 504, 503), (497, 498, 505, 504), (498, 499, 506, 505), (499, 500, 507, 506), (500, 501, 508, 507), (502, 503, 510, 509), (503, 504, 511, 510), (504, 505, 512, 511), (505, 506, 513, 512), (506, 507, 514, 513), (507, 508, 515, 514), (509, 510, 517, 516), (510, 511, 518, 517), (511, 512, 519, 518), (512, 513, 520, 519), (513, 514, 521, 520), (514, 515, 522, 521), (13, 158, 474, 151), (158, 157, 475, 474), (157, 156, 476, 475), (156, 155, 477, 476), (155, 154, 478, 477), (154, 153, 479, 478), (153, 152, 480, 479), (152, 572, 573, 480), (480, 573, 574, 487), (487, 574, 575, 494), (494, 575, 576, 501), (501, 576, 577, 508), (508, 577, 578, 515), (515, 578, 579, 522), (522, 579, 580, 43), (521, 522, 43, 42), (520, 521, 42, 41), (519, 520, 41, 40), (518, 519, 40, 39), (517, 518, 39, 38), (516, 517, 38, 37), (145, 516, 37, 7), (146, 509, 516, 145), (147, 502, 509, 146), (148, 495, 502, 147), (149, 488, 495, 148), (150, 481, 488, 149), (151, 474, 481, 150), (523, 524, 531, 530), (524, 525, 532, 531), (525, 526, 533, 532), (526, 527, 534, 533), (527, 528, 535, 534), (528, 529, 536, 535), (530, 531, 538, 537), (531, 532, 539, 538), (532, 533, 540, 539), (533, 534, 541, 540), (534, 535, 542, 541), (535, 536, 543, 542), (537, 538, 545, 544), (538, 539, 546, 545), (539, 540, 547, 546), (540, 541, 548, 547), (541, 542, 549, 548), (542, 543, 550, 549), (544, 545, 552, 551), (545, 546, 553, 552), (546, 547, 554, 553), (547, 548, 555, 554), (548, 549, 556, 555), (549, 550, 557, 556), (551, 552, 559, 558), (552, 553, 560, 559), (553, 554, 561, 560), (554, 555, 562, 561), (555, 556, 563, 562), (556, 557, 564, 563), (558, 559, 566, 565), (559, 560, 567, 566), (560, 561, 568, 567), (561, 562, 569, 568), (562, 563, 570, 569), (563, 564, 571, 570), (15, 179, 523, 172), (179, 178, 524, 523), (178, 177, 525, 524), (177, 176, 526, 525), (176, 175, 527, 526), (175, 174, 528, 527), (174, 173, 529, 528), (173, 606, 607, 529), (529, 607, 608, 536), (536, 608, 609, 543), (543, 609, 610, 550), (550, 610, 611, 557), (557, 611, 612, 564), (564, 612, 613, 571), (571, 613, 614, 131), (570, 571, 131, 132), (569, 570, 132, 133), (568, 569, 133, 134), (567, 568, 134, 135), (566, 567, 135, 136), (565, 566, 136, 137), (166, 565, 137, 10), (167, 558, 565, 166), (168, 551, 558, 167), (169, 544, 551, 168), (170, 537, 544, 169), (171, 530, 537, 170), (172, 523, 530, 171), (636, 637, 573, 572), (637, 638, 574, 573), (638, 639, 575, 574), (639, 640, 576, 575), (640, 641, 577, 576), (641, 642, 578, 577), (642, 643, 579, 578), (643, 644, 580, 579), (645, 646, 582, 581), (646, 647, 583, 582), (647, 648, 584, 583), (648, 649, 585, 584), (649, 650, 586, 585), (650, 651, 587, 586), (651, 652, 588, 587), (652, 653, 589, 588), (644, 654, 590, 580), (654, 655, 591, 590), (655, 656, 592, 591), (656, 657, 593, 592), (657, 658, 594, 593), (658, 659, 595, 594), (659, 660, 596, 595), (660, 661, 597, 596), (662, 663, 599, 598), (663, 664, 600, 599), (664, 665, 601, 600), (665, 666, 602, 601), (666, 667, 603, 602), (667, 668, 604, 603), (668, 669, 605, 604), (669, 645, 581, 605), (670, 671, 607, 606), (671, 672, 608, 607), (672, 673, 609, 608), (673, 674, 610, 609), (674, 675, 611, 610), (675, 676, 612, 611), (676, 677, 613, 612), (677, 678, 614, 613), (661, 679, 615, 597), (679, 680, 616, 615), (680, 681, 617, 616), (681, 682, 618, 617), (682, 683, 619, 618), (683, 684, 620, 619), (684, 685, 621, 620), (685, 662, 598, 621), (678, 686, 622, 614), (686, 687, 623, 622), (687, 688, 624, 623), (688, 689, 625, 624), (689, 690, 626, 625), (690, 691, 627, 626), (691, 692, 628, 627), (692, 636, 572, 628), (653, 693, 629, 589), (693, 694, 630, 629), (694, 695, 631, 630), (695, 696, 632, 631), (696, 697, 633, 632), (697, 698, 634, 633), (698, 699, 635, 634), (699, 670, 606, 635), (700, 701, 637, 636), (701, 702, 638, 637), (702, 703, 639, 638), (703, 704, 640, 639), (704, 705, 641, 640), (705, 706, 642, 641), (706, 707, 643, 642), (707, 708, 644, 643), (730, 646, 645), (730, 709, 647, 646), (709, 710, 648, 647), (710, 711, 649, 648), (711, 712, 650, 649), (712, 713, 651, 650), (713, 714, 652, 651), (714, 715, 653, 652), (708, 716, 654, 644), (716, 717, 655, 654), (717, 718, 656, 655), (718, 719, 657, 656), (719, 720, 658, 657), (720, 721, 659, 658), (721, 740, 660, 659), (740, 661, 660), (722, 723, 663, 662), (723, 724, 664, 663), (724, 725, 665, 664), (725, 726, 666, 665), (726, 727, 667, 666), (727, 728, 668, 667), (728, 729, 669, 668), (729, 730, 645, 669), (731, 732, 671, 670), (732, 733, 672, 671), (733, 734, 673, 672), (734, 735, 674, 673), (735, 736, 675, 674), (736, 737, 676, 675), (737, 738, 677, 676), (738, 739, 678, 677), (740, 741, 679, 661), (741, 742, 680, 679), (742, 743, 681, 680), (743, 744, 682, 681), (744, 745, 683, 682), (745, 746, 684, 683), (746, 747, 685, 684), (747, 722, 662, 685), (739, 748, 686, 678), (748, 749, 687, 686), (749, 750, 688, 687), (750, 751, 689, 688), (751, 752, 690, 689), (752, 753, 691, 690), (753, 754, 692, 691), (754, 700, 636, 692), (715, 755, 693, 653), (755, 756, 694, 693), (756, 757, 695, 694), (757, 758, 696, 695), (758, 759, 697, 696), (759, 760, 698, 697), (760, 761, 699, 698), (761, 731, 670, 699), (762, 763, 701, 700), (763, 764, 702, 701), (764, 765, 703, 702), (765, 766, 704, 703), (766, 767, 705, 704), (767, 768, 706, 705), (768, 769, 707, 706), (769, 770, 708, 707), (771, 772, 710, 709), (772, 773, 711, 710), (773, 774, 712, 711), (774, 775, 713, 712), (775, 776, 714, 713), (776, 777, 715, 714), (770, 778, 716, 708), (778, 779, 717, 716), (779, 780, 718, 717), (780, 781, 719, 718), (781, 782, 720, 719), (782, 783, 721, 720), (784, 785, 723, 722), (785, 786, 724, 723), (786, 787, 725, 724), (787, 788, 726, 725), (788, 789, 727, 726), (789, 790, 728, 727), (790, 791, 729, 728), (791, 792, 730, 729), (793, 794, 732, 731), (794, 795, 733, 732), (795, 796, 734, 733), (796, 797, 735, 734), (797, 798, 736, 735), (798, 799, 737, 736), (799, 800, 738, 737), (800, 801, 739, 738), (802, 803, 741, 740), (803, 804, 742, 741), (804, 805, 743, 742), (805, 806, 744, 743), (806, 807, 745, 744), (807, 808, 746, 745), (808, 809, 747, 746), (809, 784, 722, 747), (801, 810, 748, 739), (810, 811, 749, 748), (811, 812, 750, 749), (812, 813, 751, 750), (813, 814, 752, 751), (814, 815, 753, 752), (815, 816, 754, 753), (816, 762, 700, 754), (777, 817, 755, 715), (817, 818, 756, 755), (818, 819, 757, 756), (819, 820, 758, 757), (820, 821, 759, 758), (821, 822, 760, 759), (822, 823, 761, 760), (823, 793, 731, 761), (783, 802, 740, 721), (792, 771, 709, 730), (12, 58, 763, 762), (58, 59, 764, 763), (59, 60, 765, 764), (60, 61, 766, 765), (61, 62, 767, 766), (62, 63, 768, 767), (63, 64, 769, 768), (64, 6, 770, 769), (65, 66, 772, 771), (66, 67, 773, 772), (67, 68, 774, 773), (68, 69, 775, 774), (69, 70, 776, 775), (70, 2, 777, 776), (6, 78, 778, 770), (78, 79, 779, 778), (79, 80, 780, 779), (80, 81, 781, 780), (81, 82, 782, 781), (82, 83, 783, 782), (11, 84, 785, 784), (84, 85, 786, 785), (85, 86, 787, 786), (86, 87, 788, 787), (87, 88, 789, 788), (88, 89, 790, 789), (89, 0, 791, 790), (0, 792, 791), (14, 104, 794, 793), (104, 105, 795, 794), (105, 106, 796, 795), (106, 107, 797, 796), (107, 108, 798, 797), (108, 109, 799, 798), (109, 110, 800, 799), (110, 9, 801, 800), (4, 803, 802), (4, 118, 804, 803), (118, 119, 805, 804), (119, 120, 806, 805), (120, 121, 807, 806), (121, 122, 808, 807), (122, 123, 809, 808), (123, 11, 784, 809), (9, 138, 810, 801), (138, 139, 811, 810), (139, 140, 812, 811), (140, 141, 813, 812), (141, 142, 814, 813), (142, 143, 815, 814), (143, 144, 816, 815), (144, 12, 762, 816), (2, 159, 817, 777), (159, 160, 818, 817), (160, 161, 819, 818), (161, 162, 820, 819), (162, 163, 821, 820), (163, 164, 822, 821), (164, 165, 823, 822), (165, 14, 793, 823), (83, 4, 802, 783), (0, 65, 771, 792)])
_uv = me_cube.uv_layers.new(name='UVMap')
_uv.uv.foreach_set('vector', [0.4062, 0.8828, 0.4375, 0.8828, 0.4375, 0.8906, 0.4063, 0.8906, 0.4375, 0.8828, 0.4688, 0.8828, 0.4688, 0.8906, 0.4375, 0.8906, 0.4688, 0.8828, 0.5, 0.8828, 0.5, 0.8906, 0.4688, 0.8906, 0.5, 0.8828, 0.5313, 0.8828, 0.5313, 0.8906, 0.5, 0.8906, 0.5313, 0.8828, 0.5625, 0.8828, 0.5625, 0.8906, 0.5313, 0.8906, 0.5625, 0.8828, 0.5938, 0.8828, 0.5938, 0.8906, 0.5625, 0.8906, 0.4063, 0.8906, 0.4375, 0.8906, 0.4375, 0.8984, 0.4062, 0.8984, 0.4375, 0.8906, 0.4688, 0.8906, 0.4688, 0.8984, 0.4375, 0.8984, 0.4688, 0.8906, 0.5, 0.8906, 0.5, 0.8984, 0.4688, 0.8984, 0.5, 0.8906, 0.5313, 0.8906, 0.5312, 0.8984, 0.5, 0.8984, 0.5313, 0.8906, 0.5625, 0.8906, 0.5625, 0.8984, 0.5312, 0.8984, 0.5625, 0.8906, 0.5938, 0.8906, 0.5938, 0.8984, 0.5625, 0.8984, 0.4062, 0.8984, 0.4375, 0.8984, 0.4375, 0.9063, 0.4063, 0.9063, 0.4375, 0.8984, 0.4688, 0.8984, 0.4688, 0.9063, 0.4375, 0.9063, 0.4688, 0.8984, 0.5, 0.8984, 0.5, 0.9063, 0.4688, 0.9063, 0.5, 0.8984, 0.5312, 0.8984, 0.5313, 0.9063, 0.5, 0.9063, 0.5312, 0.8984, 0.5625, 0.8984, 0.5625, 0.9063, 0.5313, 0.9063, 0.5625, 0.8984, 0.5938, 0.8984, 0.5938, 0.9063, 0.5625, 0.9063, 0.4063, 0.9063, 0.4375, 0.9063, 0.4375, 0.9141, 0.4062, 0.9141, 0.4375, 0.9063, 0.4688, 0.9063, 0.4688, 0.9141, 0.4375, 0.9141, 0.4688, 0.9063, 0.5, 0.9063, 0.5, 0.9141, 0.4688, 0.9141, 0.5, 0.9063, 0.5313, 0.9063, 0.5312, 0.9141, 0.5, 0.9141, 0.5313, 0.9063, 0.5625, 0.9063, 0.5625, 0.9141, 0.5312, 0.9141, 0.5625, 0.9063, 0.5938, 0.9063, 0.5938, 0.9141, 0.5625, 0.9141, 0.4062, 0.9141, 0.4375, 0.9141, 0.4375, 0.9219, 0.4062, 0.9219, 0.4375, 0.9141, 0.4688, 0.9141, 0.4688, 0.9219, 0.4375, 0.9219, 0.4688, 0.9141, 0.5, 0.9141, 0.5, 0.9219, 0.4688, 0.9219, 0.5, 0.9141, 0.5312, 0.9141, 0.5313, 0.9219, 0.5, 0.9219, 0.5312, 0.9141, 0.5625, 0.9141, 0.5625, 0.9219, 0.5313, 0.9219, 0.5625, 0.9141, 0.5938, 0.9141, 0.5938, 0.9219, 0.5625, 0.9219, 0.4062, 0.9219, 0.4375, 0.9219, 0.4375, 0.9297, 0.4063, 0.9297, 0.4375, 0.9219, 0.4688, 0.9219, 0.4688, 0.9297, 0.4375, 0.9297, 0.4688, 0.9219, 0.5, 0.9219, 0.5, 0.9297, 0.4688, 0.9297, 0.5, 0.9219, 0.5313, 0.9219, 0.5313, 0.9297, 0.5, 0.9297, 0.5313, 0.9219, 0.5625, 0.9219, 0.5625, 0.9297, 0.5313, 0.9297, 0.5625, 0.9219, 0.5938, 0.9219, 0.5938, 0.9297, 0.5625, 0.9297, 0.375, 0.875, 0.4062, 0.875, 0.4062, 0.8828, 0.375, 0.8828, 0.4062, 0.875, 0.4375, 0.875, 0.4375, 0.8828, 0.4062, 0.8828, 0.4375, 0.875, 0.4688, 0.875, 0.4688, 0.8828, 0.4375, 0.8828, 0.4688, 0.875, 0.5, 0.875, 0.5, 0.8828, 0.4688, 0.8828, 0.5, 0.875, 0.5312, 0.875, 0.5313, 0.8828, 0.5, 0.8828, 0.5312, 0.875, 0.5625, 0.875, 0.5625, 0.8828, 0.5313, 0.8828, 0.5625, 0.875, 0.5938, 0.875, 0.5938, 0.8828, 0.5625, 0.8828, 0.5938, 0.875, 0.625, 0.875, 0.625, 0.8828, 0.5938, 0.8828, 0.5938, 0.8828, 0.625, 0.8828, 0.625, 0.8906, 0.5938, 0.8906, 0.5938, 0.8906, 0.625, 0.8906, 0.625, 0.8984, 0.5938, 0.8984, 0.5938, 0.8984, 0.625, 0.8984, 0.625, 0.9063, 0.5938, 0.9063, 0.5938, 0.9063, 0.625, 0.9063, 0.625, 0.9141, 0.5938, 0.9141, 0.5938, 0.9141, 0.625, 0.9141, 0.625, 0.9219, 0.5938, 0.9219, 0.5938, 0.9219, 0.625, 0.9219, 0.625, 0.9297, 0.5938, 0.9297, 0.5938, 0.9297, 0.625, 0.9297, 0.625, 0.9375, 0.5938, 0.9375, 0.5625, 0.9297, 0.5938, 0.9297, 0.5938, 0.9375, 0.5625, 0.9375, 0.5313, 0.9297, 0.5625, 0.9297, 0.5625, 0.9375, 0.5313, 0.9375, 0.5, 0.9297, 0.5313, 0.9297, 0.5313, 0.9375, 0.5, 0.9375, 0.4688, 0.9297, 0.5, 0.9297, 0.5, 0.9375, 0.4688, 0.9375, 0.4375, 0.9297, 0.4688, 0.9297, 0.4688, 0.9375, 0.4375, 0.9375, 0.4063, 0.9297, 0.4375, 0.9297, 0.4375, 0.9375, 0.4062, 0.9375, 0.375, 0.9297, 0.4063, 0.9297, 0.4062, 0.9375, 0.375, 0.9375, 0.375, 0.9219, 0.4062, 0.9219, 0.4063, 0.9297, 0.375, 0.9297, 0.375, 0.9141, 0.4062, 0.9141, 0.4062, 0.9219, 0.375, 0.9219, 0.375, 0.9063, 0.4063, 0.9063, 0.4062, 0.9141, 0.375, 0.9141, 0.375, 0.8984, 0.4062, 0.8984, 0.4063, 0.9063, 0.375, 0.9063, 0.375, 0.8906, 0.4063, 0.8906, 0.4062, 0.8984, 0.375, 0.8984, 0.375, 0.8828, 0.4062, 0.8828, 0.4063, 0.8906, 0.375, 0.8906, 0.4062, 0.03125, 0.4375, 0.03125, 0.4375, 0.0625, 0.4063, 0.0625, 0.4375, 0.03125, 0.4688, 0.03125, 0.4688, 0.0625, 0.4375, 0.0625, 0.4688, 0.03125, 0.5, 0.03125, 0.5, 0.0625, 0.4688, 0.0625, 0.5, 0.03125, 0.5313, 0.03125, 0.5313, 0.0625, 0.5, 0.0625, 0.5313, 0.03125, 0.5625, 0.03125, 0.5625, 0.0625, 0.5313, 0.0625, 0.5625, 0.03125, 0.5938, 0.03125, 0.5938, 0.0625, 0.5625, 0.0625, 0.4063, 0.0625, 0.4375, 0.0625, 0.4375, 0.09375, 0.4062, 0.09375, 0.4375, 0.0625, 0.4688, 0.0625, 0.4688, 0.09375, 0.4375, 0.09375, 0.4688, 0.0625, 0.5, 0.0625, 0.5, 0.09375, 0.4688, 0.09375, 0.5, 0.0625, 0.5313, 0.0625, 0.5312, 0.09375, 0.5, 0.09375, 0.5313, 0.0625, 0.5625, 0.0625, 0.5625, 0.09375, 0.5312, 0.09375, 0.5625, 0.0625, 0.5938, 0.0625, 0.5938, 0.09375, 0.5625, 0.09375, 0.4062, 0.09375, 0.4375, 0.09375, 0.4375, 0.125, 0.4063, 0.125, 0.4375, 0.09375, 0.4688, 0.09375, 0.4688, 0.125, 0.4375, 0.125, 0.4688, 0.09375, 0.5, 0.09375, 0.5, 0.125, 0.4688, 0.125, 0.5, 0.09375, 0.5312, 0.09375, 0.5313, 0.125, 0.5, 0.125, 0.5312, 0.09375, 0.5625, 0.09375, 0.5625, 0.125, 0.5313, 0.125, 0.5625, 0.09375, 0.5938, 0.09375, 0.5938, 0.125, 0.5625, 0.125, 0.4063, 0.125, 0.4375, 0.125, 0.4375, 0.1563, 0.4062, 0.1563, 0.4375, 0.125, 0.4688, 0.125, 0.4688, 0.1562, 0.4375, 0.1563, 0.4688, 0.125, 0.5, 0.125, 0.5, 0.1563, 0.4688, 0.1562, 0.5, 0.125, 0.5313, 0.125, 0.5312, 0.1562, 0.5, 0.1563, 0.5313, 0.125, 0.5625, 0.125, 0.5625, 0.1563, 0.5312, 0.1562, 0.5625, 0.125, 0.5938, 0.125, 0.5938, 0.1562, 0.5625, 0.1563, 0.4062, 0.1563, 0.4375, 0.1563, 0.4375, 0.1875, 0.4062, 0.1875, 0.4375, 0.1563, 0.4688, 0.1562, 0.4688, 0.1875, 0.4375, 0.1875, 0.4688, 0.1562, 0.5, 0.1563, 0.5, 0.1875, 0.4688, 0.1875, 0.5, 0.1563, 0.5312, 0.1562, 0.5313, 0.1875, 0.5, 0.1875, 0.5312, 0.1562, 0.5625, 0.1563, 0.5625, 0.1875, 0.5313, 0.1875, 0.5625, 0.1563, 0.5938, 0.1562, 0.5938, 0.1875, 0.5625, 0.1875, 0.4062, 0.1875, 0.4375, 0.1875, 0.4375, 0.2188, 0.4063, 0.2188, 0.4375, 0.1875, 0.4688, 0.1875, 0.4688, 0.2188, 0.4375, 0.2188, 0.4688, 0.1875, 0.5, 0.1875, 0.5, 0.2188, 0.4688, 0.2188, 0.5, 0.1875, 0.5313, 0.1875, 0.5313, 0.2188, 0.5, 0.2188, 0.5313, 0.1875, 0.5625, 0.1875, 0.5625, 0.2188, 0.5313, 0.2188, 0.5625, 0.1875, 0.5938, 0.1875, 0.5938, 0.2188, 0.5625, 0.2188, 0.375, 0.0, 0.4062, 0.0, 0.4062, 0.03125, 0.375, 0.03125, 0.4062, 0.0, 0.4375, 0.0, 0.4375, 0.03125, 0.4062, 0.03125, 0.4375, 0.0, 0.4688, 0.0, 0.4688, 0.03125, 0.4375, 0.03125, 0.4688, 0.0, 0.5, 0.0, 0.5, 0.03125, 0.4688, 0.03125, 0.5, 0.0, 0.5312, 0.0, 0.5313, 0.03125, 0.5, 0.03125, 0.5312, 0.0, 0.5625, 0.0, 0.5625, 0.03125, 0.5313, 0.03125, 0.5625, 0.0, 0.5938, 0.0, 0.5938, 0.03125, 0.5625, 0.03125, 0.5938, 0.0, 0.625, 0.0, 0.625, 0.03125, 0.5938, 0.03125, 0.5938, 0.03125, 0.625, 0.03125, 0.625, 0.0625, 0.5938, 0.0625, 0.5938, 0.0625, 0.625, 0.0625, 0.625, 0.09375, 0.5938, 0.09375, 0.5938, 0.09375, 0.625, 0.09375, 0.625, 0.125, 0.5938, 0.125, 0.5938, 0.125, 0.625, 0.125, 0.625, 0.1562, 0.5938, 0.1562, 0.5938, 0.1562, 0.625, 0.1562, 0.625, 0.1875, 0.5938, 0.1875, 0.5938, 0.1875, 0.625, 0.1875, 0.625, 0.2188, 0.5938, 0.2188, 0.5938, 0.2188, 0.625, 0.2188, 0.625, 0.25, 0.5938, 0.25, 0.5625, 0.2188, 0.5938, 0.2188, 0.5938, 0.25, 0.5625, 0.25, 0.5313, 0.2188, 0.5625, 0.2188, 0.5625, 0.25, 0.5313, 0.25, 0.5, 0.2188, 0.5313, 0.2188, 0.5313, 0.25, 0.5, 0.25, 0.4688, 0.2188, 0.5, 0.2188, 0.5, 0.25, 0.4688, 0.25, 0.4375, 0.2188, 0.4688, 0.2188, 0.4688, 0.25, 0.4375, 0.25, 0.4063, 0.2188, 0.4375, 0.2188, 0.4375, 0.25, 0.4062, 0.25, 0.375, 0.2188, 0.4063, 0.2188, 0.4062, 0.25, 0.375, 0.25, 0.375, 0.1875, 0.4062, 0.1875, 0.4063, 0.2188, 0.375, 0.2188, 0.375, 0.1563, 0.4062, 0.1563, 0.4062, 0.1875, 0.375, 0.1875, 0.375, 0.125, 0.4063, 0.125, 0.4062, 0.1563, 0.375, 0.1563, 0.375, 0.09375, 0.4062, 0.09375, 0.4063, 0.125, 0.375, 0.125, 0.375, 0.0625, 0.4063, 0.0625, 0.4062, 0.09375, 0.375, 0.09375, 0.375, 0.03125, 0.4062, 0.03125, 0.4063, 0.0625, 0.375, 0.0625, 0.125, 0.6563, 0.125, 0.625, 0.125, 0.5938, 0.125, 0.5625, 0.125, 0.5313, 0.125, 0.5, 0.1406, 0.5, 0.1563, 0.5, 0.1719, 0.5, 0.1875, 0.5, 0.2031, 0.5, 0.2188, 0.5, 0.2344, 0.5, 0.25, 0.5, 0.2656, 0.5, 0.2813, 0.5, 0.2969, 0.5, 0.3125, 0.5, 0.3281, 0.5, 0.3438, 0.5, 0.3594, 0.5, 0.375, 0.5, 0.375, 0.5313, 0.375, 0.5625, 0.375, 0.5938, 0.375, 0.625, 0.375, 0.6563, 0.375, 0.6875, 0.375, 0.7188, 0.375, 0.75, 0.3672, 0.75, 0.3594, 0.75, 0.3516, 0.75, 0.3438, 0.75, 0.3359, 0.75, 0.3281, 0.75, 0.3203, 0.75, 0.3125, 0.75, 0.3047, 0.75, 0.2969, 0.75, 0.2891, 0.75, 0.2813, 0.75, 0.2734, 0.75, 0.2656, 0.75, 0.2578, 0.75, 0.25, 0.75, 0.2422, 0.75, 0.2344, 0.75, 0.2266, 0.75, 0.2188, 0.75, 0.2109, 0.75, 0.2031, 0.75, 0.1953, 0.75, 0.1875, 0.75, 0.1797, 0.75, 0.1719, 0.75, 0.1641, 0.75, 0.1563, 0.75, 0.1484, 0.75, 0.1406, 0.75, 0.1328, 0.75, 0.125, 0.75, 0.125, 0.7188, 0.125, 0.6875, 0.4062, 0.5312, 0.4375, 0.5313, 0.4375, 0.5625, 0.4063, 0.5625, 0.4375, 0.5313, 0.4688, 0.5313, 0.4688, 0.5625, 0.4375, 0.5625, 0.4688, 0.5313, 0.5, 0.5313, 0.5, 0.5625, 0.4688, 0.5625, 0.5, 0.5313, 0.5312, 0.5313, 0.5312, 0.5625, 0.5, 0.5625, 0.5312, 0.5313, 0.5625, 0.5313, 0.5625, 0.5625, 0.5312, 0.5625, 0.5625, 0.5313, 0.5938, 0.5312, 0.5938, 0.5625, 0.5625, 0.5625, 0.4063, 0.5625, 0.4375, 0.5625, 0.4375, 0.5938, 0.4063, 0.5938, 0.4375, 0.5625, 0.4688, 0.5625, 0.4688, 0.5938, 0.4375, 0.5938, 0.4688, 0.5625, 0.5, 0.5625, 0.5, 0.5938, 0.4688, 0.5938, 0.5, 0.5625, 0.5312, 0.5625, 0.5313, 0.5938, 0.5, 0.5938, 0.5312, 0.5625, 0.5625, 0.5625, 0.5625, 0.5938, 0.5313, 0.5938, 0.5625, 0.5625, 0.5938, 0.5625, 0.5938, 0.5938, 0.5625, 0.5938, 0.4063, 0.5938, 0.4375, 0.5938, 0.4375, 0.625, 0.4063, 0.625, 0.4375, 0.5938, 0.4688, 0.5938, 0.4688, 0.625, 0.4375, 0.625, 0.4688, 0.5938, 0.5, 0.5938, 0.5, 0.625, 0.4688, 0.625, 0.5, 0.5938, 0.5313, 0.5938, 0.5312, 0.625, 0.5, 0.625, 0.5313, 0.5938, 0.5625, 0.5938, 0.5625, 0.625, 0.5312, 0.625, 0.5625, 0.5938, 0.5938, 0.5938, 0.5938, 0.625, 0.5625, 0.625, 0.4063, 0.625, 0.4375, 0.625, 0.4375, 0.6563, 0.4063, 0.6562, 0.4375, 0.625, 0.4688, 0.625, 0.4688, 0.6563, 0.4375, 0.6563, 0.4688, 0.625, 0.5, 0.625, 0.5, 0.6563, 0.4688, 0.6563, 0.5, 0.625, 0.5312, 0.625, 0.5313, 0.6563, 0.5, 0.6563, 0.5312, 0.625, 0.5625, 0.625, 0.5625, 0.6563, 0.5313, 0.6563, 0.5625, 0.625, 0.5938, 0.625, 0.5938, 0.6562, 0.5625, 0.6563, 0.4063, 0.6562, 0.4375, 0.6563, 0.4375, 0.6875, 0.4063, 0.6875, 0.4375, 0.6563, 0.4688, 0.6563, 0.4688, 0.6875, 0.4375, 0.6875, 0.4688, 0.6563, 0.5, 0.6563, 0.5, 0.6875, 0.4688, 0.6875, 0.5, 0.6563, 0.5313, 0.6563, 0.5312, 0.6875, 0.5, 0.6875, 0.5313, 0.6563, 0.5625, 0.6563, 0.5625, 0.6875, 0.5312, 0.6875, 0.5625, 0.6563, 0.5938, 0.6562, 0.5938, 0.6875, 0.5625, 0.6875, 0.4063, 0.6875, 0.4375, 0.6875, 0.4375, 0.7188, 0.4062, 0.7188, 0.4375, 0.6875, 0.4688, 0.6875, 0.4688, 0.7188, 0.4375, 0.7188, 0.4688, 0.6875, 0.5, 0.6875, 0.5, 0.7188, 0.4688, 0.7188, 0.5, 0.6875, 0.5312, 0.6875, 0.5313, 0.7188, 0.5, 0.7188, 0.5312, 0.6875, 0.5625, 0.6875, 0.5625, 0.7188, 0.5313, 0.7188, 0.5625, 0.6875, 0.5938, 0.6875, 0.5938, 0.7188, 0.5625, 0.7188, 0.375, 0.5, 0.4063, 0.5, 0.4062, 0.5312, 0.375, 0.5313, 0.4063, 0.5, 0.4375, 0.5, 0.4375, 0.5313, 0.4062, 0.5312, 0.4375, 0.5, 0.4688, 0.5, 0.4688, 0.5313, 0.4375, 0.5313, 0.4688, 0.5, 0.5, 0.5, 0.5, 0.5313, 0.4688, 0.5313, 0.5, 0.5, 0.5313, 0.5, 0.5312, 0.5313, 0.5, 0.5313, 0.5313, 0.5, 0.5625, 0.5, 0.5625, 0.5313, 0.5312, 0.5313, 0.5625, 0.5, 0.5938, 0.5, 0.5938, 0.5312, 0.5625, 0.5313, 0.5938, 0.5, 0.625, 0.5, 0.625, 0.5313, 0.5938, 0.5312, 0.5938, 0.5312, 0.625, 0.5313, 0.625, 0.5625, 0.5938, 0.5625, 0.5938, 0.5625, 0.625, 0.5625, 0.625, 0.5938, 0.5938, 0.5938, 0.5938, 0.5938, 0.625, 0.5938, 0.625, 0.625, 0.5938, 0.625, 0.5938, 0.625, 0.625, 0.625, 0.625, 0.6563, 0.5938, 0.6562, 0.5938, 0.6562, 0.625, 0.6563, 0.625, 0.6875, 0.5938, 0.6875, 0.5938, 0.6875, 0.625, 0.6875, 0.625, 0.7188, 0.5938, 0.7188, 0.5938, 0.7188, 0.625, 0.7188, 0.625, 0.75, 0.5938, 0.75, 0.5625, 0.7188, 0.5938, 0.7188, 0.5938, 0.75, 0.5625, 0.75, 0.5313, 0.7188, 0.5625, 0.7188, 0.5625, 0.75, 0.5313, 0.75, 0.5, 0.7188, 0.5313, 0.7188, 0.5313, 0.75, 0.5, 0.75, 0.4688, 0.7188, 0.5, 0.7188, 0.5, 0.75, 0.4688, 0.75, 0.4375, 0.7188, 0.4688, 0.7188, 0.4688, 0.75, 0.4375, 0.75, 0.4062, 0.7188, 0.4375, 0.7188, 0.4375, 0.75, 0.4063, 0.75, 0.375, 0.7188, 0.4062, 0.7188, 0.4063, 0.75, 0.375, 0.75, 0.375, 0.6875, 0.4063, 0.6875, 0.4062, 0.7188, 0.375, 0.7188, 0.375, 0.6563, 0.4063, 0.6562, 0.4063, 0.6875, 0.375, 0.6875, 0.375, 0.625, 0.4063, 0.625, 0.4063, 0.6562, 0.375, 0.6563, 0.375, 0.5938, 0.4063, 0.5938, 0.4063, 0.625, 0.375, 0.625, 0.375, 0.5625, 0.4063, 0.5625, 0.4063, 0.5938, 0.375, 0.5938, 0.375, 0.5313, 0.4062, 0.5312, 0.4063, 0.5625, 0.375, 0.5625, 0.4062, 0.3906, 0.4375, 0.3906, 0.4375, 0.4062, 0.4063, 0.4063, 0.4375, 0.3906, 0.4688, 0.3906, 0.4688, 0.4063, 0.4375, 0.4062, 0.4688, 0.3906, 0.5, 0.3906, 0.5, 0.4063, 0.4688, 0.4063, 0.5, 0.3906, 0.5313, 0.3906, 0.5313, 0.4063, 0.5, 0.4063, 0.5313, 0.3906, 0.5625, 0.3906, 0.5625, 0.4062, 0.5313, 0.4063, 0.5625, 0.3906, 0.5938, 0.3906, 0.5938, 0.4063, 0.5625, 0.4062, 0.4063, 0.4063, 0.4375, 0.4062, 0.4375, 0.4219, 0.4062, 0.4219, 0.4375, 0.4062, 0.4688, 0.4063, 0.4688, 0.4219, 0.4375, 0.4219, 0.4688, 0.4063, 0.5, 0.4063, 0.5, 0.4219, 0.4688, 0.4219, 0.5, 0.4063, 0.5313, 0.4063, 0.5312, 0.4219, 0.5, 0.4219, 0.5313, 0.4063, 0.5625, 0.4062, 0.5625, 0.4219, 0.5312, 0.4219, 0.5625, 0.4062, 0.5938, 0.4063, 0.5938, 0.4219, 0.5625, 0.4219, 0.4062, 0.4219, 0.4375, 0.4219, 0.4375, 0.4375, 0.4063, 0.4375, 0.4375, 0.4219, 0.4688, 0.4219, 0.4688, 0.4375, 0.4375, 0.4375, 0.4688, 0.4219, 0.5, 0.4219, 0.5, 0.4375, 0.4688, 0.4375, 0.5, 0.4219, 0.5312, 0.4219, 0.5312, 0.4375, 0.5, 0.4375, 0.5312, 0.4219, 0.5625, 0.4219, 0.5625, 0.4375, 0.5312, 0.4375, 0.5625, 0.4219, 0.5938, 0.4219, 0.5938, 0.4375, 0.5625, 0.4375, 0.4063, 0.4375, 0.4375, 0.4375, 0.4375, 0.4531, 0.4063, 0.4531, 0.4375, 0.4375, 0.4688, 0.4375, 0.4688, 0.4531, 0.4375, 0.4531, 0.4688, 0.4375, 0.5, 0.4375, 0.5, 0.4531, 0.4688, 0.4531, 0.5, 0.4375, 0.5312, 0.4375, 0.5313, 0.4531, 0.5, 0.4531, 0.5312, 0.4375, 0.5625, 0.4375, 0.5625, 0.4531, 0.5313, 0.4531, 0.5625, 0.4375, 0.5938, 0.4375, 0.5938, 0.4531, 0.5625, 0.4531, 0.4063, 0.4531, 0.4375, 0.4531, 0.4375, 0.4688, 0.4063, 0.4688, 0.4375, 0.4531, 0.4688, 0.4531, 0.4688, 0.4688, 0.4375, 0.4688, 0.4688, 0.4531, 0.5, 0.4531, 0.5, 0.4688, 0.4688, 0.4688, 0.5, 0.4531, 0.5313, 0.4531, 0.5312, 0.4688, 0.5, 0.4688, 0.5313, 0.4531, 0.5625, 0.4531, 0.5625, 0.4688, 0.5312, 0.4688, 0.5625, 0.4531, 0.5938, 0.4531, 0.5938, 0.4688, 0.5625, 0.4688, 0.4063, 0.4688, 0.4375, 0.4688, 0.4375, 0.4844, 0.4062, 0.4844, 0.4375, 0.4688, 0.4688, 0.4688, 0.4688, 0.4844, 0.4375, 0.4844, 0.4688, 0.4688, 0.5, 0.4688, 0.5, 0.4844, 0.4688, 0.4844, 0.5, 0.4688, 0.5312, 0.4688, 0.5313, 0.4844, 0.5, 0.4844, 0.5312, 0.4688, 0.5625, 0.4688, 0.5625, 0.4844, 0.5313, 0.4844, 0.5625, 0.4688, 0.5938, 0.4688, 0.5938, 0.4844, 0.5625, 0.4844, 0.375, 0.375, 0.4062, 0.375, 0.4062, 0.3906, 0.375, 0.3906, 0.4062, 0.375, 0.4375, 0.375, 0.4375, 0.3906, 0.4062, 0.3906, 0.4375, 0.375, 0.4688, 0.375, 0.4688, 0.3906, 0.4375, 0.3906, 0.4688, 0.375, 0.5, 0.375, 0.5, 0.3906, 0.4688, 0.3906, 0.5, 0.375, 0.5312, 0.375, 0.5313, 0.3906, 0.5, 0.3906, 0.5312, 0.375, 0.5625, 0.375, 0.5625, 0.3906, 0.5313, 0.3906, 0.5625, 0.375, 0.5938, 0.375, 0.5938, 0.3906, 0.5625, 0.3906, 0.5938, 0.375, 0.625, 0.375, 0.625, 0.3906, 0.5938, 0.3906, 0.5938, 0.3906, 0.625, 0.3906, 0.625, 0.4063, 0.5938, 0.4063, 0.5938, 0.4063, 0.625, 0.4063, 0.625, 0.4219, 0.5938, 0.4219, 0.5938, 0.4219, 0.625, 0.4219, 0.625, 0.4375, 0.5938, 0.4375, 0.5938, 0.4375, 0.625, 0.4375, 0.625, 0.4531, 0.5938, 0.4531, 0.5938, 0.4531, 0.625, 0.4531, 0.625, 0.4688, 0.5938, 0.4688, 0.5938, 0.4688, 0.625, 0.4688, 0.625, 0.4844, 0.5938, 0.4844, 0.5938, 0.4844, 0.625, 0.4844, 0.625, 0.5, 0.5938, 0.5, 0.5625, 0.4844, 0.5938, 0.4844, 0.5938, 0.5, 0.5625, 0.5, 0.5313, 0.4844, 0.5625, 0.4844, 0.5625, 0.5, 0.5313, 0.5, 0.5, 0.4844, 0.5313, 0.4844, 0.5313, 0.5, 0.5, 0.5, 0.4688, 0.4844, 0.5, 0.4844, 0.5, 0.5, 0.4688, 0.5, 0.4375, 0.4844, 0.4688, 0.4844, 0.4688, 0.5, 0.4375, 0.5, 0.4062, 0.4844, 0.4375, 0.4844, 0.4375, 0.5, 0.4063, 0.5, 0.375, 0.4844, 0.4062, 0.4844, 0.4063, 0.5, 0.375, 0.5, 0.375, 0.4688, 0.4063, 0.4688, 0.4062, 0.4844, 0.375, 0.4844, 0.375, 0.4531, 0.4063, 0.4531, 0.4063, 0.4688, 0.375, 0.4688, 0.375, 0.4375, 0.4063, 0.4375, 0.4063, 0.4531, 0.375, 0.4531, 0.375, 0.4219, 0.4062, 0.4219, 0.4063, 0.4375, 0.375, 0.4375, 0.375, 0.4063, 0.4063, 0.4063, 0.4062, 0.4219, 0.375, 0.4219, 0.375, 0.3906, 0.4062, 0.3906, 0.4063, 0.4063, 0.375, 0.4063, 0.4062, 0.2656, 0.4375, 0.2656, 0.4375, 0.2812, 0.4063, 0.2813, 0.4375, 0.2656, 0.4688, 0.2656, 0.4688, 0.2813, 0.4375, 0.2812, 0.4688, 0.2656, 0.5, 0.2656, 0.5, 0.2813, 0.4688, 0.2813, 0.5, 0.2656, 0.5313, 0.2656, 0.5313, 0.2812, 0.5, 0.2813, 0.5313, 0.2656, 0.5625, 0.2656, 0.5625, 0.2812, 0.5313, 0.2812, 0.5625, 0.2656, 0.5938, 0.2656, 0.5938, 0.2813, 0.5625, 0.2812, 0.4063, 0.2813, 0.4375, 0.2812, 0.4375, 0.2969, 0.4062, 0.2969, 0.4375, 0.2812, 0.4688, 0.2813, 0.4688, 0.2969, 0.4375, 0.2969, 0.4688, 0.2813, 0.5, 0.2813, 0.5, 0.2969, 0.4688, 0.2969, 0.5, 0.2813, 0.5313, 0.2812, 0.5312, 0.2969, 0.5, 0.2969, 0.5313, 0.2812, 0.5625, 0.2812, 0.5625, 0.2969, 0.5312, 0.2969, 0.5625, 0.2812, 0.5938, 0.2813, 0.5938, 0.2969, 0.5625, 0.2969, 0.4062, 0.2969, 0.4375, 0.2969, 0.4375, 0.3125, 0.4063, 0.3125, 0.4375, 0.2969, 0.4688, 0.2969, 0.4688, 0.3125, 0.4375, 0.3125, 0.4688, 0.2969, 0.5, 0.2969, 0.5, 0.3125, 0.4688, 0.3125, 0.5, 0.2969, 0.5312, 0.2969, 0.5313, 0.3125, 0.5, 0.3125, 0.5312, 0.2969, 0.5625, 0.2969, 0.5625, 0.3125, 0.5313, 0.3125, 0.5625, 0.2969, 0.5938, 0.2969, 0.5938, 0.3125, 0.5625, 0.3125, 0.4063, 0.3125, 0.4375, 0.3125, 0.4375, 0.3281, 0.4062, 0.3281, 0.4375, 0.3125, 0.4688, 0.3125, 0.4688, 0.3281, 0.4375, 0.3281, 0.4688, 0.3125, 0.5, 0.3125, 0.5, 0.3281, 0.4688, 0.3281, 0.5, 0.3125, 0.5313, 0.3125, 0.5312, 0.3281, 0.5, 0.3281, 0.5313, 0.3125, 0.5625, 0.3125, 0.5625, 0.3281, 0.5312, 0.3281, 0.5625, 0.3125, 0.5938, 0.3125, 0.5938, 0.3281, 0.5625, 0.3281, 0.4062, 0.3281, 0.4375, 0.3281, 0.4375, 0.3438, 0.4062, 0.3438, 0.4375, 0.3281, 0.4688, 0.3281, 0.4688, 0.3438, 0.4375, 0.3438, 0.4688, 0.3281, 0.5, 0.3281, 0.5, 0.3438, 0.4688, 0.3438, 0.5, 0.3281, 0.5312, 0.3281, 0.5313, 0.3438, 0.5, 0.3438, 0.5312, 0.3281, 0.5625, 0.3281, 0.5625, 0.3438, 0.5313, 0.3438, 0.5625, 0.3281, 0.5938, 0.3281, 0.5938, 0.3438, 0.5625, 0.3438, 0.4062, 0.3438, 0.4375, 0.3438, 0.4375, 0.3594, 0.4063, 0.3594, 0.4375, 0.3438, 0.4688, 0.3438, 0.4688, 0.3594, 0.4375, 0.3594, 0.4688, 0.3438, 0.5, 0.3438, 0.5, 0.3594, 0.4688, 0.3594, 0.5, 0.3438, 0.5313, 0.3438, 0.5313, 0.3594, 0.5, 0.3594, 0.5313, 0.3438, 0.5625, 0.3438, 0.5625, 0.3594, 0.5313, 0.3594, 0.5625, 0.3438, 0.5938, 0.3438, 0.5938, 0.3594, 0.5625, 0.3594, 0.375, 0.25, 0.4062, 0.25, 0.4062, 0.2656, 0.375, 0.2656, 0.4062, 0.25, 0.4375, 0.25, 0.4375, 0.2656, 0.4062, 0.2656, 0.4375, 0.25, 0.4688, 0.25, 0.4688, 0.2656, 0.4375, 0.2656, 0.4688, 0.25, 0.5, 0.25, 0.5, 0.2656, 0.4688, 0.2656, 0.5, 0.25, 0.5312, 0.25, 0.5313, 0.2656, 0.5, 0.2656, 0.5312, 0.25, 0.5625, 0.25, 0.5625, 0.2656, 0.5313, 0.2656, 0.5625, 0.25, 0.5938, 0.25, 0.5938, 0.2656, 0.5625, 0.2656, 0.5938, 0.25, 0.625, 0.25, 0.625, 0.2656, 0.5938, 0.2656, 0.5938, 0.2656, 0.625, 0.2656, 0.625, 0.2813, 0.5938, 0.2813, 0.5938, 0.2813, 0.625, 0.2813, 0.625, 0.2969, 0.5938, 0.2969, 0.5938, 0.2969, 0.625, 0.2969, 0.625, 0.3125, 0.5938, 0.3125, 0.5938, 0.3125, 0.625, 0.3125, 0.625, 0.3281, 0.5938, 0.3281, 0.5938, 0.3281, 0.625, 0.3281, 0.625, 0.3438, 0.5938, 0.3438, 0.5938, 0.3438, 0.625, 0.3438, 0.625, 0.3594, 0.5938, 0.3594, 0.5938, 0.3594, 0.625, 0.3594, 0.625, 0.375, 0.5938, 0.375, 0.5625, 0.3594, 0.5938, 0.3594, 0.5938, 0.375, 0.5625, 0.375, 0.5313, 0.3594, 0.5625, 0.3594, 0.5625, 0.375, 0.5313, 0.375, 0.5, 0.3594, 0.5313, 0.3594, 0.5313, 0.375, 0.5, 0.375, 0.4688, 0.3594, 0.5, 0.3594, 0.5, 0.375, 0.4688, 0.375, 0.4375, 0.3594, 0.4688, 0.3594, 0.4688, 0.375, 0.4375, 0.375, 0.4063, 0.3594, 0.4375, 0.3594, 0.4375, 0.375, 0.4062, 0.375, 0.375, 0.3594, 0.4063, 0.3594, 0.4062, 0.375, 0.375, 0.375, 0.375, 0.3438, 0.4062, 0.3438, 0.4063, 0.3594, 0.375, 0.3594, 0.375, 0.3281, 0.4062, 0.3281, 0.4062, 0.3438, 0.375, 0.3438, 0.375, 0.3125, 0.4063, 0.3125, 0.4062, 0.3281, 0.375, 0.3281, 0.375, 0.2969, 0.4062, 0.2969, 0.4063, 0.3125, 0.375, 0.3125, 0.375, 0.2813, 0.4063, 0.2813, 0.4062, 0.2969, 0.375, 0.2969, 0.375, 0.2656, 0.4062, 0.2656, 0.4063, 0.2813, 0.375, 0.2813, 0.4062, 0.7578, 0.4375, 0.7578, 0.4375, 0.7656, 0.4063, 0.7656, 0.4375, 0.7578, 0.4688, 0.7578, 0.4688, 0.7656, 0.4375, 0.7656, 0.4688, 0.7578, 0.5, 0.7578, 0.5, 0.7656, 0.4688, 0.7656, 0.5, 0.7578, 0.5312, 0.7578, 0.5312, 0.7656, 0.5, 0.7656, 0.5312, 0.7578, 0.5625, 0.7578, 0.5625, 0.7656, 0.5312, 0.7656, 0.5625, 0.7578, 0.5938, 0.7578, 0.5938, 0.7656, 0.5625, 0.7656, 0.4063, 0.7656, 0.4375, 0.7656, 0.4375, 0.7734, 0.4063, 0.7734, 0.4375, 0.7656, 0.4688, 0.7656, 0.4688, 0.7734, 0.4375, 0.7734, 0.4688, 0.7656, 0.5, 0.7656, 0.5, 0.7734, 0.4688, 0.7734, 0.5, 0.7656, 0.5312, 0.7656, 0.5313, 0.7734, 0.5, 0.7734, 0.5312, 0.7656, 0.5625, 0.7656, 0.5625, 0.7734, 0.5313, 0.7734, 0.5625, 0.7656, 0.5938, 0.7656, 0.5938, 0.7734, 0.5625, 0.7734, 0.4063, 0.7734, 0.4375, 0.7734, 0.4375, 0.7813, 0.4063, 0.7813, 0.4375, 0.7734, 0.4688, 0.7734, 0.4688, 0.7813, 0.4375, 0.7813, 0.4688, 0.7734, 0.5, 0.7734, 0.5, 0.7812, 0.4688, 0.7813, 0.5, 0.7734, 0.5313, 0.7734, 0.5313, 0.7813, 0.5, 0.7812, 0.5313, 0.7734, 0.5625, 0.7734, 0.5625, 0.7813, 0.5313, 0.7813, 0.5625, 0.7734, 0.5938, 0.7734, 0.5938, 0.7813, 0.5625, 0.7813, 0.4063, 0.7813, 0.4375, 0.7813, 0.4375, 0.7891, 0.4062, 0.7891, 0.4375, 0.7813, 0.4688, 0.7813, 0.4688, 0.7891, 0.4375, 0.7891, 0.4688, 0.7813, 0.5, 0.7812, 0.5, 0.7891, 0.4688, 0.7891, 0.5, 0.7812, 0.5313, 0.7813, 0.5312, 0.7891, 0.5, 0.7891, 0.5313, 0.7813, 0.5625, 0.7813, 0.5625, 0.7891, 0.5312, 0.7891, 0.5625, 0.7813, 0.5938, 0.7813, 0.5938, 0.7891, 0.5625, 0.7891, 0.4062, 0.7891, 0.4375, 0.7891, 0.4375, 0.7969, 0.4062, 0.7969, 0.4375, 0.7891, 0.4688, 0.7891, 0.4688, 0.7969, 0.4375, 0.7969, 0.4688, 0.7891, 0.5, 0.7891, 0.5, 0.7969, 0.4688, 0.7969, 0.5, 0.7891, 0.5312, 0.7891, 0.5313, 0.7969, 0.5, 0.7969, 0.5312, 0.7891, 0.5625, 0.7891, 0.5625, 0.7969, 0.5313, 0.7969, 0.5625, 0.7891, 0.5938, 0.7891, 0.5938, 0.7969, 0.5625, 0.7969, 0.4062, 0.7969, 0.4375, 0.7969, 0.4375, 0.8047, 0.4063, 0.8047, 0.4375, 0.7969, 0.4688, 0.7969, 0.4688, 0.8047, 0.4375, 0.8047, 0.4688, 0.7969, 0.5, 0.7969, 0.5, 0.8047, 0.4688, 0.8047, 0.5, 0.7969, 0.5313, 0.7969, 0.5313, 0.8047, 0.5, 0.8047, 0.5313, 0.7969, 0.5625, 0.7969, 0.5625, 0.8047, 0.5313, 0.8047, 0.5625, 0.7969, 0.5938, 0.7969, 0.5938, 0.8047, 0.5625, 0.8047, 0.375, 0.75, 0.4063, 0.75, 0.4062, 0.7578, 0.375, 0.7578, 0.4063, 0.75, 0.4375, 0.75, 0.4375, 0.7578, 0.4062, 0.7578, 0.4375, 0.75, 0.4688, 0.75, 0.4688, 0.7578, 0.4375, 0.7578, 0.4688, 0.75, 0.5, 0.75, 0.5, 0.7578, 0.4688, 0.7578, 0.5, 0.75, 0.5313, 0.75, 0.5312, 0.7578, 0.5, 0.7578, 0.5313, 0.75, 0.5625, 0.75, 0.5625, 0.7578, 0.5312, 0.7578, 0.5625, 0.75, 0.5938, 0.75, 0.5938, 0.7578, 0.5625, 0.7578, 0.5938, 0.75, 0.625, 0.75, 0.625, 0.7578, 0.5938, 0.7578, 0.5938, 0.7578, 0.625, 0.7578, 0.625, 0.7656, 0.5938, 0.7656, 0.5938, 0.7656, 0.625, 0.7656, 0.625, 0.7734, 0.5938, 0.7734, 0.5938, 0.7734, 0.625, 0.7734, 0.625, 0.7813, 0.5938, 0.7813, 0.5938, 0.7813, 0.625, 0.7813, 0.625, 0.7891, 0.5938, 0.7891, 0.5938, 0.7891, 0.625, 0.7891, 0.625, 0.7969, 0.5938, 0.7969, 0.5938, 0.7969, 0.625, 0.7969, 0.625, 0.8047, 0.5938, 0.8047, 0.5938, 0.8047, 0.625, 0.8047, 0.625, 0.8125, 0.5938, 0.8125, 0.5625, 0.8047, 0.5938, 0.8047, 0.5938, 0.8125, 0.5625, 0.8125, 0.5313, 0.8047, 0.5625, 0.8047, 0.5625, 0.8125, 0.5313, 0.8125, 0.5, 0.8047, 0.5313, 0.8047, 0.5313, 0.8125, 0.5, 0.8125, 0.4688, 0.8047, 0.5, 0.8047, 0.5, 0.8125, 0.4688, 0.8125, 0.4375, 0.8047, 0.4688, 0.8047, 0.4688, 0.8125, 0.4375, 0.8125, 0.4063, 0.8047, 0.4375, 0.8047, 0.4375, 0.8125, 0.4062, 0.8125, 0.375, 0.8047, 0.4063, 0.8047, 0.4062, 0.8125, 0.375, 0.8125, 0.375, 0.7969, 0.4062, 0.7969, 0.4063, 0.8047, 0.375, 0.8047, 0.375, 0.7891, 0.4062, 0.7891, 0.4062, 0.7969, 0.375, 0.7969, 0.375, 0.7813, 0.4063, 0.7813, 0.4062, 0.7891, 0.375, 0.7891, 0.375, 0.7734, 0.4063, 0.7734, 0.4063, 0.7813, 0.375, 0.7813, 0.375, 0.7656, 0.4063, 0.7656, 0.4063, 0.7734, 0.375, 0.7734, 0.375, 0.7578, 0.4062, 0.7578, 0.4063, 0.7656, 0.375, 0.7656, 0.6363, 0.6505, 0.6364, 0.6191, 0.6365, 0.5871, 0.6368, 0.5545, 0.6383, 0.5308, 0.655, 0.5274, 0.6713, 0.5259, 0.6872, 0.5249, 0.703, 0.5242, 0.7186, 0.5238, 0.7343, 0.5235, 0.75, 0.5234, 0.7657, 0.5235, 0.7814, 0.5238, 0.7971, 0.5242, 0.8128, 0.5249, 0.8287, 0.5259, 0.845, 0.5275, 0.8625, 0.5321, 0.8633, 0.5551, 0.8635, 0.5872, 0.8637, 0.6191, 0.8637, 0.6505, 0.8637, 0.6817, 0.8633, 0.7111, 0.8624, 0.7243, 0.8608, 0.7258, 0.8539, 0.7283, 0.8462, 0.7295, 0.8383, 0.7306, 0.8305, 0.7316, 0.8228, 0.7326, 0.8157, 0.7339, 0.8105, 0.7348, 0.8036, 0.7342, 0.7956, 0.7339, 0.7874, 0.7339, 0.7794, 0.7341, 0.7713, 0.7345, 0.7634, 0.735, 0.7555, 0.7358, 0.75, 0.7368, 0.7445, 0.7358, 0.7366, 0.735, 0.7287, 0.7345, 0.7206, 0.7341, 0.7126, 0.7339, 0.7044, 0.7339, 0.6964, 0.7342, 0.6896, 0.7348, 0.6843, 0.7339, 0.6772, 0.7326, 0.6695, 0.7315, 0.6617, 0.7305, 0.6538, 0.7295, 0.6461, 0.7283, 0.6392, 0.7258, 0.6376, 0.7243, 0.6367, 0.7111, 0.6363, 0.6817, 0.4062, 0.9453, 0.4375, 0.9453, 0.4375, 0.9531, 0.4063, 0.9531, 0.4375, 0.9453, 0.4688, 0.9453, 0.4688, 0.9531, 0.4375, 0.9531, 0.4688, 0.9453, 0.5, 0.9453, 0.5, 0.9531, 0.4688, 0.9531, 0.5, 0.9453, 0.5313, 0.9453, 0.5313, 0.9531, 0.5, 0.9531, 0.5313, 0.9453, 0.5625, 0.9453, 0.5625, 0.9531, 0.5313, 0.9531, 0.5625, 0.9453, 0.5938, 0.9453, 0.5938, 0.9531, 0.5625, 0.9531, 0.4063, 0.9531, 0.4375, 0.9531, 0.4375, 0.9609, 0.4062, 0.9609, 0.4375, 0.9531, 0.4688, 0.9531, 0.4688, 0.9609, 0.4375, 0.9609, 0.4688, 0.9531, 0.5, 0.9531, 0.5, 0.9609, 0.4688, 0.9609, 0.5, 0.9531, 0.5313, 0.9531, 0.5312, 0.9609, 0.5, 0.9609, 0.5313, 0.9531, 0.5625, 0.9531, 0.5625, 0.9609, 0.5312, 0.9609, 0.5625, 0.9531, 0.5938, 0.9531, 0.5938, 0.9609, 0.5625, 0.9609, 0.4062, 0.9609, 0.4375, 0.9609, 0.4375, 0.9688, 0.4063, 0.9688, 0.4375, 0.9609, 0.4688, 0.9609, 0.4688, 0.9688, 0.4375, 0.9688, 0.4688, 0.9609, 0.5, 0.9609, 0.5, 0.9688, 0.4688, 0.9688, 0.5, 0.9609, 0.5312, 0.9609, 0.5313, 0.9688, 0.5, 0.9688, 0.5312, 0.9609, 0.5625, 0.9609, 0.5625, 0.9688, 0.5313, 0.9688, 0.5625, 0.9609, 0.5938, 0.9609, 0.5938, 0.9688, 0.5625, 0.9688, 0.4063, 0.9688, 0.4375, 0.9688, 0.4375, 0.9766, 0.4062, 0.9766, 0.4375, 0.9688, 0.4688, 0.9688, 0.4688, 0.9766, 0.4375, 0.9766, 0.4688, 0.9688, 0.5, 0.9688, 0.5, 0.9766, 0.4688, 0.9766, 0.5, 0.9688, 0.5313, 0.9688, 0.5312, 0.9766, 0.5, 0.9766, 0.5313, 0.9688, 0.5625, 0.9688, 0.5625, 0.9766, 0.5312, 0.9766, 0.5625, 0.9688, 0.5938, 0.9688, 0.5938, 0.9766, 0.5625, 0.9766, 0.4062, 0.9766, 0.4375, 0.9766, 0.4375, 0.9844, 0.4062, 0.9844, 0.4375, 0.9766, 0.4688, 0.9766, 0.4688, 0.9844, 0.4375, 0.9844, 0.4688, 0.9766, 0.5, 0.9766, 0.5, 0.9844, 0.4688, 0.9844, 0.5, 0.9766, 0.5312, 0.9766, 0.5313, 0.9844, 0.5, 0.9844, 0.5312, 0.9766, 0.5625, 0.9766, 0.5625, 0.9844, 0.5313, 0.9844, 0.5625, 0.9766, 0.5938, 0.9766, 0.5938, 0.9844, 0.5625, 0.9844, 0.4062, 0.9844, 0.4375, 0.9844, 0.4375, 0.9922, 0.4063, 0.9922, 0.4375, 0.9844, 0.4688, 0.9844, 0.4688, 0.9922, 0.4375, 0.9922, 0.4688, 0.9844, 0.5, 0.9844, 0.5, 0.9922, 0.4688, 0.9922, 0.5, 0.9844, 0.5313, 0.9844, 0.5313, 0.9922, 0.5, 0.9922, 0.5313, 0.9844, 0.5625, 0.9844, 0.5625, 0.9922, 0.5313, 0.9922, 0.5625, 0.9844, 0.5938, 0.9844, 0.5938, 0.9922, 0.5625, 0.9922, 0.375, 0.9375, 0.4062, 0.9375, 0.4062, 0.9453, 0.375, 0.9453, 0.4062, 0.9375, 0.4375, 0.9375, 0.4375, 0.9453, 0.4062, 0.9453, 0.4375, 0.9375, 0.4688, 0.9375, 0.4688, 0.9453, 0.4375, 0.9453, 0.4688, 0.9375, 0.5, 0.9375, 0.5, 0.9453, 0.4688, 0.9453, 0.5, 0.9375, 0.5312, 0.9375, 0.5313, 0.9453, 0.5, 0.9453, 0.5312, 0.9375, 0.5625, 0.9375, 0.5625, 0.9453, 0.5313, 0.9453, 0.5625, 0.9375, 0.5938, 0.9375, 0.5938, 0.9453, 0.5625, 0.9453, 0.5938, 0.9375, 0.625, 0.9375, 0.625, 0.9453, 0.5938, 0.9453, 0.5938, 0.9453, 0.625, 0.9453, 0.625, 0.9531, 0.5938, 0.9531, 0.5938, 0.9531, 0.625, 0.9531, 0.625, 0.9609, 0.5938, 0.9609, 0.5938, 0.9609, 0.625, 0.9609, 0.625, 0.9688, 0.5938, 0.9688, 0.5938, 0.9688, 0.625, 0.9688, 0.625, 0.9766, 0.5938, 0.9766, 0.5938, 0.9766, 0.625, 0.9766, 0.625, 0.9844, 0.5938, 0.9844, 0.5938, 0.9844, 0.625, 0.9844, 0.625, 0.9922, 0.5938, 0.9922, 0.5938, 0.9922, 0.625, 0.9922, 0.625, 1.0, 0.5938, 1.0, 0.5625, 0.9922, 0.5938, 0.9922, 0.5938, 1.0, 0.5625, 1.0, 0.5313, 0.9922, 0.5625, 0.9922, 0.5625, 1.0, 0.5313, 1.0, 0.5, 0.9922, 0.5313, 0.9922, 0.5313, 1.0, 0.5, 1.0, 0.4688, 0.9922, 0.5, 0.9922, 0.5, 1.0, 0.4688, 1.0, 0.4375, 0.9922, 0.4688, 0.9922, 0.4688, 1.0, 0.4375, 1.0, 0.4063, 0.9922, 0.4375, 0.9922, 0.4375, 1.0, 0.4062, 1.0, 0.375, 0.9922, 0.4063, 0.9922, 0.4062, 1.0, 0.375, 1.0, 0.375, 0.9844, 0.4062, 0.9844, 0.4063, 0.9922, 0.375, 0.9922, 0.375, 0.9766, 0.4062, 0.9766, 0.4062, 0.9844, 0.375, 0.9844, 0.375, 0.9688, 0.4063, 0.9688, 0.4062, 0.9766, 0.375, 0.9766, 0.375, 0.9609, 0.4062, 0.9609, 0.4063, 0.9688, 0.375, 0.9688, 0.375, 0.9531, 0.4063, 0.9531, 0.4062, 0.9609, 0.375, 0.9609, 0.375, 0.9453, 0.4062, 0.9453, 0.4063, 0.9531, 0.375, 0.9531, 0.4062, 0.8203, 0.4375, 0.8203, 0.4375, 0.8281, 0.4063, 0.8281, 0.4375, 0.8203, 0.4688, 0.8203, 0.4688, 0.8281, 0.4375, 0.8281, 0.4688, 0.8203, 0.5, 0.8203, 0.5, 0.8281, 0.4688, 0.8281, 0.5, 0.8203, 0.5313, 0.8203, 0.5313, 0.8281, 0.5, 0.8281, 0.5313, 0.8203, 0.5625, 0.8203, 0.5625, 0.8281, 0.5313, 0.8281, 0.5625, 0.8203, 0.5938, 0.8203, 0.5938, 0.8281, 0.5625, 0.8281, 0.4063, 0.8281, 0.4375, 0.8281, 0.4375, 0.8359, 0.4062, 0.8359, 0.4375, 0.8281, 0.4688, 0.8281, 0.4688, 0.8359, 0.4375, 0.8359, 0.4688, 0.8281, 0.5, 0.8281, 0.5, 0.8359, 0.4688, 0.8359, 0.5, 0.8281, 0.5313, 0.8281, 0.5312, 0.8359, 0.5, 0.8359, 0.5313, 0.8281, 0.5625, 0.8281, 0.5625, 0.8359, 0.5312, 0.8359, 0.5625, 0.8281, 0.5938, 0.8281, 0.5938, 0.8359, 0.5625, 0.8359, 0.4062, 0.8359, 0.4375, 0.8359, 0.4375, 0.8438, 0.4063, 0.8438, 0.4375, 0.8359, 0.4688, 0.8359, 0.4688, 0.8438, 0.4375, 0.8438, 0.4688, 0.8359, 0.5, 0.8359, 0.5, 0.8438, 0.4688, 0.8438, 0.5, 0.8359, 0.5312, 0.8359, 0.5313, 0.8438, 0.5, 0.8438, 0.5312, 0.8359, 0.5625, 0.8359, 0.5625, 0.8438, 0.5313, 0.8438, 0.5625, 0.8359, 0.5938, 0.8359, 0.5938, 0.8438, 0.5625, 0.8438, 0.4063, 0.8438, 0.4375, 0.8438, 0.4375, 0.8516, 0.4062, 0.8516, 0.4375, 0.8438, 0.4688, 0.8438, 0.4688, 0.8516, 0.4375, 0.8516, 0.4688, 0.8438, 0.5, 0.8438, 0.5, 0.8516, 0.4688, 0.8516, 0.5, 0.8438, 0.5313, 0.8438, 0.5312, 0.8516, 0.5, 0.8516, 0.5313, 0.8438, 0.5625, 0.8438, 0.5625, 0.8516, 0.5312, 0.8516, 0.5625, 0.8438, 0.5938, 0.8438, 0.5938, 0.8516, 0.5625, 0.8516, 0.4062, 0.8516, 0.4375, 0.8516, 0.4375, 0.8594, 0.4062, 0.8594, 0.4375, 0.8516, 0.4688, 0.8516, 0.4688, 0.8594, 0.4375, 0.8594, 0.4688, 0.8516, 0.5, 0.8516, 0.5, 0.8594, 0.4688, 0.8594, 0.5, 0.8516, 0.5312, 0.8516, 0.5313, 0.8594, 0.5, 0.8594, 0.5312, 0.8516, 0.5625, 0.8516, 0.5625, 0.8594, 0.5313, 0.8594, 0.5625, 0.8516, 0.5938, 0.8516, 0.5938, 0.8594, 0.5625, 0.8594, 0.4062, 0.8594, 0.4375, 0.8594, 0.4375, 0.8672, 0.4063, 0.8672, 0.4375, 0.8594, 0.4688, 0.8594, 0.4688, 0.8672, 0.4375, 0.8672, 0.4688, 0.8594, 0.5, 0.8594, 0.5, 0.8672, 0.4688, 0.8672, 0.5, 0.8594, 0.5313, 0.8594, 0.5313, 0.8672, 0.5, 0.8672, 0.5313, 0.8594, 0.5625, 0.8594, 0.5625, 0.8672, 0.5313, 0.8672, 0.5625, 0.8594, 0.5938, 0.8594, 0.5938, 0.8672, 0.5625, 0.8672, 0.375, 0.8125, 0.4062, 0.8125, 0.4062, 0.8203, 0.375, 0.8203, 0.4062, 0.8125, 0.4375, 0.8125, 0.4375, 0.8203, 0.4062, 0.8203, 0.4375, 0.8125, 0.4688, 0.8125, 0.4688, 0.8203, 0.4375, 0.8203, 0.4688, 0.8125, 0.5, 0.8125, 0.5, 0.8203, 0.4688, 0.8203, 0.5, 0.8125, 0.5312, 0.8125, 0.5313, 0.8203, 0.5, 0.8203, 0.5312, 0.8125, 0.5625, 0.8125, 0.5625, 0.8203, 0.5313, 0.8203, 0.5625, 0.8125, 0.5938, 0.8125, 0.5938, 0.8203, 0.5625, 0.8203, 0.5938, 0.8125, 0.625, 0.8125, 0.625, 0.8203, 0.5938, 0.8203, 0.5938, 0.8203, 0.625, 0.8203, 0.625, 0.8281, 0.5938, 0.8281, 0.5938, 0.8281, 0.625, 0.8281, 0.625, 0.8359, 0.5938, 0.8359, 0.5938, 0.8359, 0.625, 0.8359, 0.625, 0.8438, 0.5938, 0.8438, 0.5938, 0.8438, 0.625, 0.8438, 0.625, 0.8516, 0.5938, 0.8516, 0.5938, 0.8516, 0.625, 0.8516, 0.625, 0.8594, 0.5938, 0.8594, 0.5938, 0.8594, 0.625, 0.8594, 0.625, 0.8672, 0.5938, 0.8672, 0.5938, 0.8672, 0.625, 0.8672, 0.625, 0.875, 0.5938, 0.875, 0.5625, 0.8672, 0.5938, 0.8672, 0.5938, 0.875, 0.5625, 0.875, 0.5313, 0.8672, 0.5625, 0.8672, 0.5625, 0.875, 0.5313, 0.875, 0.5, 0.8672, 0.5313, 0.8672, 0.5313, 0.875, 0.5, 0.875, 0.4688, 0.8672, 0.5, 0.8672, 0.5, 0.875, 0.4688, 0.875, 0.4375, 0.8672, 0.4688, 0.8672, 0.4688, 0.875, 0.4375, 0.875, 0.4063, 0.8672, 0.4375, 0.8672, 0.4375, 0.875, 0.4062, 0.875, 0.375, 0.8672, 0.4063, 0.8672, 0.4062, 0.875, 0.375, 0.875, 0.375, 0.8594, 0.4062, 0.8594, 0.4063, 0.8672, 0.375, 0.8672, 0.375, 0.8516, 0.4062, 0.8516, 0.4062, 0.8594, 0.375, 0.8594, 0.375, 0.8438, 0.4063, 0.8438, 0.4062, 0.8516, 0.375, 0.8516, 0.375, 0.8359, 0.4062, 0.8359, 0.4063, 0.8438, 0.375, 0.8438, 0.375, 0.8281, 0.4063, 0.8281, 0.4062, 0.8359, 0.375, 0.8359, 0.375, 0.8203, 0.4062, 0.8203, 0.4063, 0.8281, 0.375, 0.8281, 0.8119, 0.7448, 0.8186, 0.7443, 0.8203, 0.75, 0.8125, 0.75, 0.8186, 0.7443, 0.8262, 0.7438, 0.8281, 0.75, 0.8203, 0.75, 0.8262, 0.7438, 0.834, 0.7434, 0.8359, 0.75, 0.8281, 0.75, 0.834, 0.7434, 0.8418, 0.7431, 0.8438, 0.75, 0.8359, 0.75, 0.8418, 0.7431, 0.8497, 0.7427, 0.8516, 0.75, 0.8438, 0.75, 0.8497, 0.7427, 0.8575, 0.7424, 0.8594, 0.75, 0.8516, 0.75, 0.8575, 0.7424, 0.8652, 0.7416, 0.8672, 0.75, 0.8594, 0.75, 0.8652, 0.7416, 0.8701, 0.7395, 0.875, 0.75, 0.8672, 0.75, 0.6297, 0.5127, 0.6295, 0.5267, 0.625, 0.5313, 0.625, 0.5, 0.6295, 0.5267, 0.6292, 0.5595, 0.625, 0.5625, 0.625, 0.5313, 0.6292, 0.5595, 0.6291, 0.5913, 0.625, 0.5938, 0.625, 0.5625, 0.6291, 0.5913, 0.6291, 0.6228, 0.625, 0.625, 0.625, 0.5938, 0.6291, 0.6228, 0.6291, 0.6542, 0.625, 0.6563, 0.625, 0.625, 0.6291, 0.6542, 0.6291, 0.6854, 0.625, 0.6875, 0.625, 0.6563, 0.6291, 0.6854, 0.6291, 0.7165, 0.625, 0.7188, 0.625, 0.6875, 0.6291, 0.7165, 0.6299, 0.7395, 0.625, 0.75, 0.625, 0.7188, 0.8701, 0.7395, 0.8709, 0.7165, 0.875, 0.7188, 0.875, 0.75, 0.8709, 0.7165, 0.8709, 0.6854, 0.875, 0.6875, 0.875, 0.7188, 0.8709, 0.6854, 0.8709, 0.6542, 0.875, 0.6563, 0.875, 0.6875, 0.8709, 0.6542, 0.8709, 0.6228, 0.875, 0.625, 0.875, 0.6563, 0.8709, 0.6228, 0.8709, 0.5913, 0.875, 0.5938, 0.875, 0.625, 0.8709, 0.5913, 0.8708, 0.5595, 0.875, 0.5625, 0.875, 0.5938, 0.8708, 0.5595, 0.8705, 0.5267, 0.875, 0.5313, 0.875, 0.5625, 0.8705, 0.5267, 0.8703, 0.5127, 0.875, 0.5, 0.875, 0.5313, 0.75, 0.5084, 0.7344, 0.5084, 0.7344, 0.5, 0.75, 0.5, 0.7344, 0.5084, 0.7187, 0.5085, 0.7188, 0.5, 0.7344, 0.5, 0.7187, 0.5085, 0.7031, 0.5087, 0.7031, 0.5, 0.7188, 0.5, 0.7031, 0.5087, 0.6874, 0.5089, 0.6875, 0.5, 0.7031, 0.5, 0.6874, 0.5089, 0.6717, 0.5093, 0.6719, 0.5, 0.6875, 0.5, 0.6717, 0.5093, 0.6558, 0.5098, 0.6563, 0.5, 0.6719, 0.5, 0.6558, 0.5098, 0.6396, 0.5108, 0.6406, 0.5, 0.6563, 0.5, 0.6396, 0.5108, 0.6297, 0.5127, 0.625, 0.5, 0.6406, 0.5, 0.6881, 0.7448, 0.6957, 0.7444, 0.6953, 0.75, 0.6875, 0.75, 0.6957, 0.7444, 0.7036, 0.7443, 0.7031, 0.75, 0.6953, 0.75, 0.7036, 0.7443, 0.7115, 0.7443, 0.7109, 0.75, 0.7031, 0.75, 0.7115, 0.7443, 0.7194, 0.7443, 0.7188, 0.75, 0.7109, 0.75, 0.7194, 0.7443, 0.7273, 0.7445, 0.7266, 0.75, 0.7188, 0.75, 0.7273, 0.7445, 0.7352, 0.7447, 0.7344, 0.75, 0.7266, 0.75, 0.7352, 0.7447, 0.743, 0.7449, 0.7422, 0.75, 0.7344, 0.75, 0.743, 0.7449, 0.75, 0.7456, 0.75, 0.75, 0.7422, 0.75, 0.8703, 0.5127, 0.8604, 0.5108, 0.8594, 0.5, 0.875, 0.5, 0.8604, 0.5108, 0.8442, 0.5098, 0.8438, 0.5, 0.8594, 0.5, 0.8442, 0.5098, 0.8283, 0.5093, 0.8281, 0.5, 0.8438, 0.5, 0.8283, 0.5093, 0.8126, 0.5089, 0.8125, 0.5, 0.8281, 0.5, 0.8126, 0.5089, 0.7969, 0.5087, 0.7969, 0.5, 0.8125, 0.5, 0.7969, 0.5087, 0.7813, 0.5085, 0.7813, 0.5, 0.7969, 0.5, 0.7813, 0.5085, 0.7656, 0.5084, 0.7656, 0.5, 0.7813, 0.5, 0.7656, 0.5084, 0.75, 0.5084, 0.75, 0.5, 0.7656, 0.5, 0.75, 0.7456, 0.757, 0.7449, 0.7578, 0.75, 0.75, 0.75, 0.757, 0.7449, 0.7648, 0.7447, 0.7656, 0.75, 0.7578, 0.75, 0.7648, 0.7447, 0.7727, 0.7445, 0.7734, 0.75, 0.7656, 0.75, 0.7727, 0.7445, 0.7806, 0.7443, 0.7813, 0.75, 0.7734, 0.75, 0.7806, 0.7443, 0.7885, 0.7443, 0.7891, 0.75, 0.7813, 0.75, 0.7885, 0.7443, 0.7964, 0.7442, 0.7969, 0.75, 0.7891, 0.75, 0.7964, 0.7442, 0.8043, 0.7444, 0.8047, 0.75, 0.7969, 0.75, 0.8043, 0.7444, 0.8119, 0.7448, 0.8125, 0.75, 0.8047, 0.75, 0.6299, 0.7395, 0.6348, 0.7416, 0.6328, 0.75, 0.625, 0.75, 0.6348, 0.7416, 0.6425, 0.7424, 0.6406, 0.75, 0.6328, 0.75, 0.6425, 0.7424, 0.6503, 0.7427, 0.6484, 0.75, 0.6406, 0.75, 0.6503, 0.7427, 0.6582, 0.7431, 0.6563, 0.75, 0.6484, 0.75, 0.6582, 0.7431, 0.666, 0.7434, 0.6641, 0.75, 0.6563, 0.75, 0.666, 0.7434, 0.6738, 0.7438, 0.6719, 0.75, 0.6641, 0.75, 0.6738, 0.7438, 0.6814, 0.7443, 0.6797, 0.75, 0.6719, 0.75, 0.6814, 0.7443, 0.6881, 0.7448, 0.6875, 0.75, 0.6797, 0.75, 0.8113, 0.7405, 0.8173, 0.7397, 0.8186, 0.7443, 0.8119, 0.7448, 0.8173, 0.7397, 0.8247, 0.7388, 0.8262, 0.7438, 0.8186, 0.7443, 0.8247, 0.7388, 0.8324, 0.7381, 0.834, 0.7434, 0.8262, 0.7438, 0.8324, 0.7381, 0.8403, 0.7375, 0.8418, 0.7431, 0.834, 0.7434, 0.8403, 0.7375, 0.8481, 0.7369, 0.8497, 0.7427, 0.8418, 0.7431, 0.8481, 0.7369, 0.8559, 0.7361, 0.8575, 0.7424, 0.8497, 0.7427, 0.8559, 0.7361, 0.8633, 0.7346, 0.8652, 0.7416, 0.8575, 0.7424, 0.8633, 0.7346, 0.8666, 0.7323, 0.8701, 0.7395, 0.8652, 0.7416, 0.6332, 0.5242, 0.6295, 0.5267, 0.6297, 0.5127, 0.6332, 0.5242, 0.6326, 0.5571, 0.6292, 0.5595, 0.6295, 0.5267, 0.6326, 0.5571, 0.6324, 0.5895, 0.6291, 0.5913, 0.6292, 0.5595, 0.6324, 0.5895, 0.6323, 0.6211, 0.6291, 0.6228, 0.6291, 0.5913, 0.6323, 0.6211, 0.6323, 0.6525, 0.6291, 0.6542, 0.6291, 0.6228, 0.6323, 0.6525, 0.6323, 0.6838, 0.6291, 0.6854, 0.6291, 0.6542, 0.6323, 0.6838, 0.6325, 0.7142, 0.6291, 0.7165, 0.6291, 0.6854, 0.6325, 0.7142, 0.6334, 0.7323, 0.6299, 0.7395, 0.6291, 0.7165, 0.8666, 0.7323, 0.8675, 0.7142, 0.8709, 0.7165, 0.8701, 0.7395, 0.8675, 0.7142, 0.8677, 0.6838, 0.8709, 0.6854, 0.8709, 0.7165, 0.8677, 0.6838, 0.8677, 0.6525, 0.8709, 0.6542, 0.8709, 0.6854, 0.8677, 0.6525, 0.8677, 0.6211, 0.8709, 0.6228, 0.8709, 0.6542, 0.8677, 0.6211, 0.8676, 0.5895, 0.8709, 0.5913, 0.8709, 0.6228, 0.8676, 0.5895, 0.8674, 0.5571, 0.8708, 0.5595, 0.8709, 0.5913, 0.8674, 0.5571, 0.8668, 0.5242, 0.8705, 0.5267, 0.8708, 0.5595, 0.8668, 0.5214, 0.8703, 0.5127, 0.8705, 0.5267, 0.75, 0.5151, 0.7343, 0.5152, 0.7344, 0.5084, 0.75, 0.5084, 0.7343, 0.5152, 0.7187, 0.5153, 0.7187, 0.5085, 0.7344, 0.5084, 0.7187, 0.5153, 0.703, 0.5156, 0.7031, 0.5087, 0.7187, 0.5085, 0.703, 0.5156, 0.6873, 0.5161, 0.6874, 0.5089, 0.7031, 0.5087, 0.6873, 0.5161, 0.6715, 0.5167, 0.6717, 0.5093, 0.6874, 0.5089, 0.6715, 0.5167, 0.6554, 0.5176, 0.6558, 0.5098, 0.6717, 0.5093, 0.6554, 0.5176, 0.6389, 0.5196, 0.6396, 0.5108, 0.6558, 0.5098, 0.6389, 0.5196, 0.6332, 0.5214, 0.6297, 0.5127, 0.6396, 0.5108, 0.6887, 0.7405, 0.696, 0.7399, 0.6957, 0.7444, 0.6881, 0.7448, 0.696, 0.7399, 0.704, 0.7396, 0.7036, 0.7443, 0.6957, 0.7444, 0.704, 0.7396, 0.712, 0.7396, 0.7115, 0.7443, 0.7036, 0.7443, 0.712, 0.7396, 0.72, 0.7398, 0.7194, 0.7443, 0.7115, 0.7443, 0.72, 0.7398, 0.7279, 0.74, 0.7273, 0.7445, 0.7194, 0.7443, 0.7279, 0.74, 0.7358, 0.7404, 0.7352, 0.7447, 0.7273, 0.7445, 0.7358, 0.7404, 0.7437, 0.7409, 0.743, 0.7449, 0.7352, 0.7447, 0.7437, 0.7409, 0.75, 0.7418, 0.75, 0.7456, 0.743, 0.7449, 0.8668, 0.5214, 0.8611, 0.5196, 0.8604, 0.5108, 0.8703, 0.5127, 0.8611, 0.5196, 0.8446, 0.5176, 0.8442, 0.5098, 0.8604, 0.5108, 0.8446, 0.5176, 0.8285, 0.5167, 0.8283, 0.5093, 0.8442, 0.5098, 0.8285, 0.5167, 0.8127, 0.5161, 0.8126, 0.5089, 0.8283, 0.5093, 0.8127, 0.5161, 0.797, 0.5156, 0.7969, 0.5087, 0.8126, 0.5089, 0.797, 0.5156, 0.7813, 0.5153, 0.7813, 0.5085, 0.7969, 0.5087, 0.7813, 0.5153, 0.7657, 0.5152, 0.7656, 0.5084, 0.7813, 0.5085, 0.7657, 0.5152, 0.75, 0.5151, 0.75, 0.5084, 0.7656, 0.5084, 0.75, 0.7418, 0.7563, 0.7409, 0.757, 0.7449, 0.75, 0.7456, 0.7563, 0.7409, 0.7642, 0.7404, 0.7648, 0.7447, 0.757, 0.7449, 0.7642, 0.7404, 0.7721, 0.74, 0.7727, 0.7445, 0.7648, 0.7447, 0.7721, 0.74, 0.78, 0.7398, 0.7806, 0.7443, 0.7727, 0.7445, 0.78, 0.7398, 0.788, 0.7396, 0.7885, 0.7443, 0.7806, 0.7443, 0.788, 0.7396, 0.796, 0.7396, 0.7964, 0.7442, 0.7885, 0.7443, 0.796, 0.7396, 0.804, 0.7399, 0.8043, 0.7444, 0.7964, 0.7442, 0.804, 0.7399, 0.8113, 0.7405, 0.8119, 0.7448, 0.8043, 0.7444, 0.6334, 0.7323, 0.6367, 0.7346, 0.6348, 0.7416, 0.6299, 0.7395, 0.6367, 0.7346, 0.6441, 0.7361, 0.6425, 0.7424, 0.6348, 0.7416, 0.6441, 0.7361, 0.6519, 0.7369, 0.6503, 0.7427, 0.6425, 0.7424, 0.6519, 0.7369, 0.6597, 0.7375, 0.6582, 0.7431, 0.6503, 0.7427, 0.6597, 0.7375, 0.6676, 0.7381, 0.666, 0.7434, 0.6582, 0.7431, 0.6676, 0.7381, 0.6753, 0.7388, 0.6738, 0.7438, 0.666, 0.7434, 0.6753, 0.7388, 0.6827, 0.7397, 0.6814, 0.7443, 0.6738, 0.7438, 0.6827, 0.7397, 0.6887, 0.7405, 0.6881, 0.7448, 0.6814, 0.7443, 0.8108, 0.7371, 0.8163, 0.7362, 0.8173, 0.7397, 0.8113, 0.7405, 0.8163, 0.7362, 0.8236, 0.7352, 0.8247, 0.7388, 0.8173, 0.7397, 0.8236, 0.7352, 0.8313, 0.7342, 0.8324, 0.7381, 0.8247, 0.7388, 0.8313, 0.7342, 0.8391, 0.7334, 0.8403, 0.7375, 0.8324, 0.7381, 0.8391, 0.7334, 0.847, 0.7325, 0.8481, 0.7369, 0.8403, 0.7375, 0.847, 0.7325, 0.8547, 0.7315, 0.8559, 0.7361, 0.8481, 0.7369, 0.8547, 0.7315, 0.8618, 0.7293, 0.8633, 0.7346, 0.8559, 0.7361, 0.8618, 0.7293, 0.8641, 0.7275, 0.8666, 0.7323, 0.8633, 0.7346, 0.6351, 0.5555, 0.6348, 0.5881, 0.6324, 0.5895, 0.6326, 0.5571, 0.6348, 0.5881, 0.6347, 0.6199, 0.6323, 0.6211, 0.6324, 0.5895, 0.6347, 0.6199, 0.6347, 0.6513, 0.6323, 0.6525, 0.6323, 0.6211, 0.6347, 0.6513, 0.6347, 0.6825, 0.6323, 0.6838, 0.6323, 0.6525, 0.6347, 0.6825, 0.635, 0.7124, 0.6325, 0.7142, 0.6323, 0.6838, 0.635, 0.7124, 0.6359, 0.7275, 0.6334, 0.7323, 0.6325, 0.7142, 0.8641, 0.7275, 0.865, 0.7124, 0.8675, 0.7142, 0.8666, 0.7323, 0.865, 0.7124, 0.8653, 0.6825, 0.8677, 0.6838, 0.8675, 0.7142, 0.8653, 0.6825, 0.8653, 0.6514, 0.8677, 0.6525, 0.8677, 0.6838, 0.8653, 0.6514, 0.8653, 0.6199, 0.8677, 0.6211, 0.8677, 0.6525, 0.8653, 0.6199, 0.8652, 0.5881, 0.8676, 0.5895, 0.8677, 0.6211, 0.8652, 0.5881, 0.865, 0.5559, 0.8674, 0.5571, 0.8676, 0.5895, 0.75, 0.5201, 0.7343, 0.5201, 0.7343, 0.5152, 0.75, 0.5151, 0.7343, 0.5201, 0.7187, 0.5203, 0.7187, 0.5153, 0.7343, 0.5152, 0.7187, 0.5203, 0.703, 0.5207, 0.703, 0.5156, 0.7187, 0.5153, 0.703, 0.5207, 0.6872, 0.5213, 0.6873, 0.5161, 0.703, 0.5156, 0.6872, 0.5213, 0.6713, 0.5221, 0.6715, 0.5167, 0.6873, 0.5161, 0.6713, 0.5221, 0.6552, 0.5234, 0.6554, 0.5176, 0.6715, 0.5167, 0.6552, 0.5234, 0.6386, 0.5263, 0.6389, 0.5196, 0.6554, 0.5176, 0.6386, 0.5263, 0.6357, 0.5271, 0.6332, 0.5214, 0.6389, 0.5196, 0.6892, 0.7371, 0.6962, 0.7365, 0.696, 0.7399, 0.6887, 0.7405, 0.6962, 0.7365, 0.7042, 0.7362, 0.704, 0.7396, 0.696, 0.7399, 0.7042, 0.7362, 0.7123, 0.7362, 0.712, 0.7396, 0.704, 0.7396, 0.7123, 0.7362, 0.7204, 0.7364, 0.72, 0.7398, 0.712, 0.7396, 0.7204, 0.7364, 0.7284, 0.7367, 0.7279, 0.74, 0.72, 0.7398, 0.7284, 0.7367, 0.7363, 0.7372, 0.7358, 0.7404, 0.7279, 0.74, 0.7363, 0.7372, 0.7441, 0.7379, 0.7437, 0.7409, 0.7358, 0.7404, 0.7441, 0.7379, 0.75, 0.7389, 0.75, 0.7418, 0.7437, 0.7409, 0.8642, 0.5287, 0.8616, 0.5271, 0.8611, 0.5196, 0.8668, 0.5242, 0.8616, 0.5271, 0.8448, 0.5235, 0.8446, 0.5176, 0.8611, 0.5196, 0.8448, 0.5235, 0.8287, 0.5222, 0.8285, 0.5167, 0.8446, 0.5176, 0.8287, 0.5222, 0.8128, 0.5213, 0.8127, 0.5161, 0.8285, 0.5167, 0.8128, 0.5213, 0.797, 0.5207, 0.797, 0.5156, 0.8127, 0.5161, 0.797, 0.5207, 0.7813, 0.5203, 0.7813, 0.5153, 0.797, 0.5156, 0.7813, 0.5203, 0.7657, 0.5201, 0.7657, 0.5152, 0.7813, 0.5153, 0.7657, 0.5201, 0.75, 0.5201, 0.75, 0.5151, 0.7657, 0.5152, 0.75, 0.7389, 0.7559, 0.7379, 0.7563, 0.7409, 0.75, 0.7418, 0.7559, 0.7379, 0.7637, 0.7372, 0.7642, 0.7404, 0.7563, 0.7409, 0.7637, 0.7372, 0.7716, 0.7367, 0.7721, 0.74, 0.7642, 0.7404, 0.7716, 0.7367, 0.7796, 0.7364, 0.78, 0.7398, 0.7721, 0.74, 0.7796, 0.7364, 0.7877, 0.7362, 0.788, 0.7396, 0.78, 0.7398, 0.7877, 0.7362, 0.7958, 0.7362, 0.796, 0.7396, 0.788, 0.7396, 0.7958, 0.7362, 0.8038, 0.7365, 0.804, 0.7399, 0.796, 0.7396, 0.8038, 0.7365, 0.8108, 0.7371, 0.8113, 0.7405, 0.804, 0.7399, 0.6359, 0.7275, 0.6382, 0.7293, 0.6367, 0.7346, 0.6334, 0.7323, 0.6382, 0.7293, 0.6453, 0.7315, 0.6441, 0.7361, 0.6367, 0.7346, 0.6453, 0.7315, 0.653, 0.7325, 0.6519, 0.7369, 0.6441, 0.7361, 0.653, 0.7325, 0.6609, 0.7334, 0.6597, 0.7375, 0.6519, 0.7369, 0.6609, 0.7334, 0.6687, 0.7342, 0.6676, 0.7381, 0.6597, 0.7375, 0.6687, 0.7342, 0.6764, 0.7352, 0.6753, 0.7388, 0.6676, 0.7381, 0.6764, 0.7352, 0.6837, 0.7362, 0.6827, 0.7397, 0.6753, 0.7388, 0.6837, 0.7362, 0.6892, 0.7371, 0.6887, 0.7405, 0.6827, 0.7397, 0.865, 0.5559, 0.8642, 0.5287, 0.8668, 0.5242, 0.8674, 0.5571, 0.6357, 0.5271, 0.6351, 0.5555, 0.6326, 0.5571, 0.6332, 0.5214, 0.8105, 0.7348, 0.8157, 0.7339, 0.8163, 0.7362, 0.8108, 0.7371, 0.8157, 0.7339, 0.8228, 0.7326, 0.8236, 0.7352, 0.8163, 0.7362, 0.8228, 0.7326, 0.8305, 0.7316, 0.8313, 0.7342, 0.8236, 0.7352, 0.8305, 0.7316, 0.8383, 0.7306, 0.8391, 0.7334, 0.8313, 0.7342, 0.8383, 0.7306, 0.8462, 0.7295, 0.847, 0.7325, 0.8391, 0.7334, 0.8462, 0.7295, 0.8539, 0.7283, 0.8547, 0.7315, 0.847, 0.7325, 0.8539, 0.7283, 0.8608, 0.7258, 0.8618, 0.7293, 0.8547, 0.7315, 0.8608, 0.7258, 0.8624, 0.7243, 0.8641, 0.7275, 0.8618, 0.7293, 0.6368, 0.5545, 0.6365, 0.5871, 0.6348, 0.5881, 0.6351, 0.5555, 0.6365, 0.5871, 0.6364, 0.6191, 0.6347, 0.6199, 0.6348, 0.5881, 0.6364, 0.6191, 0.6363, 0.6505, 0.6347, 0.6513, 0.6347, 0.6199, 0.6363, 0.6505, 0.6363, 0.6817, 0.6347, 0.6825, 0.6347, 0.6513, 0.6363, 0.6817, 0.6367, 0.7111, 0.635, 0.7124, 0.6347, 0.6825, 0.6367, 0.7111, 0.6376, 0.7243, 0.6359, 0.7275, 0.635, 0.7124, 0.8624, 0.7243, 0.8633, 0.7111, 0.865, 0.7124, 0.8641, 0.7275, 0.8633, 0.7111, 0.8637, 0.6817, 0.8653, 0.6825, 0.865, 0.7124, 0.8637, 0.6817, 0.8637, 0.6505, 0.8653, 0.6514, 0.8653, 0.6825, 0.8637, 0.6505, 0.8637, 0.6191, 0.8653, 0.6199, 0.8653, 0.6514, 0.8637, 0.6191, 0.8635, 0.5872, 0.8652, 0.5881, 0.8653, 0.6199, 0.8635, 0.5872, 0.8633, 0.5551, 0.865, 0.5559, 0.8652, 0.5881, 0.75, 0.5234, 0.7343, 0.5235, 0.7343, 0.5201, 0.75, 0.5201, 0.7343, 0.5235, 0.7186, 0.5238, 0.7187, 0.5203, 0.7343, 0.5201, 0.7186, 0.5238, 0.703, 0.5242, 0.703, 0.5207, 0.7187, 0.5203, 0.703, 0.5242, 0.6872, 0.5249, 0.6872, 0.5213, 0.703, 0.5207, 0.6872, 0.5249, 0.6713, 0.5259, 0.6713, 0.5221, 0.6872, 0.5213, 0.6713, 0.5259, 0.655, 0.5274, 0.6552, 0.5234, 0.6713, 0.5221, 0.655, 0.5274, 0.6383, 0.5308, 0.6386, 0.5263, 0.6552, 0.5234, 0.6374, 0.5311, 0.6357, 0.5271, 0.6386, 0.5263, 0.6896, 0.7348, 0.6964, 0.7342, 0.6962, 0.7365, 0.6892, 0.7371, 0.6964, 0.7342, 0.7044, 0.7339, 0.7042, 0.7362, 0.6962, 0.7365, 0.7044, 0.7339, 0.7126, 0.7339, 0.7123, 0.7362, 0.7042, 0.7362, 0.7126, 0.7339, 0.7206, 0.7341, 0.7204, 0.7364, 0.7123, 0.7362, 0.7206, 0.7341, 0.7287, 0.7345, 0.7284, 0.7367, 0.7204, 0.7364, 0.7287, 0.7345, 0.7366, 0.735, 0.7363, 0.7372, 0.7284, 0.7367, 0.7366, 0.735, 0.7445, 0.7358, 0.7441, 0.7379, 0.7363, 0.7372, 0.7445, 0.7358, 0.75, 0.7368, 0.75, 0.7389, 0.7441, 0.7379, 0.8619, 0.5318, 0.8616, 0.5271, 0.8642, 0.5287, 0.8619, 0.5318, 0.845, 0.5275, 0.8448, 0.5235, 0.8616, 0.5271, 0.845, 0.5275, 0.8287, 0.5259, 0.8287, 0.5222, 0.8448, 0.5235, 0.8287, 0.5259, 0.8128, 0.5249, 0.8128, 0.5213, 0.8287, 0.5222, 0.8128, 0.5249, 0.7971, 0.5242, 0.797, 0.5207, 0.8128, 0.5213, 0.7971, 0.5242, 0.7814, 0.5238, 0.7813, 0.5203, 0.797, 0.5207, 0.7814, 0.5238, 0.7657, 0.5235, 0.7657, 0.5201, 0.7813, 0.5203, 0.7657, 0.5235, 0.75, 0.5234, 0.75, 0.5201, 0.7657, 0.5201, 0.75, 0.7368, 0.7555, 0.7358, 0.7559, 0.7379, 0.75, 0.7389, 0.7555, 0.7358, 0.7634, 0.735, 0.7637, 0.7372, 0.7559, 0.7379, 0.7634, 0.735, 0.7713, 0.7345, 0.7716, 0.7367, 0.7637, 0.7372, 0.7713, 0.7345, 0.7794, 0.7341, 0.7796, 0.7364, 0.7716, 0.7367, 0.7794, 0.7341, 0.7874, 0.7339, 0.7877, 0.7362, 0.7796, 0.7364, 0.7874, 0.7339, 0.7956, 0.7339, 0.7958, 0.7362, 0.7877, 0.7362, 0.7956, 0.7339, 0.8036, 0.7342, 0.8038, 0.7365, 0.7958, 0.7362, 0.8036, 0.7342, 0.8105, 0.7348, 0.8108, 0.7371, 0.8038, 0.7365, 0.6376, 0.7243, 0.6392, 0.7258, 0.6382, 0.7293, 0.6359, 0.7275, 0.6392, 0.7258, 0.6461, 0.7283, 0.6453, 0.7315, 0.6382, 0.7293, 0.6461, 0.7283, 0.6538, 0.7295, 0.653, 0.7325, 0.6453, 0.7315, 0.6538, 0.7295, 0.6617, 0.7305, 0.6609, 0.7334, 0.653, 0.7325, 0.6617, 0.7305, 0.6695, 0.7315, 0.6687, 0.7342, 0.6609, 0.7334, 0.6695, 0.7315, 0.6772, 0.7326, 0.6764, 0.7352, 0.6687, 0.7342, 0.6772, 0.7326, 0.6843, 0.7339, 0.6837, 0.7362, 0.6764, 0.7352, 0.6843, 0.7339, 0.6896, 0.7348, 0.6892, 0.7371, 0.6837, 0.7362, 0.8633, 0.5551, 0.8625, 0.5321, 0.8642, 0.5287, 0.865, 0.5559, 0.6374, 0.5311, 0.6368, 0.5545, 0.6351, 0.5555, 0.6357, 0.5271])
me_cube.materials.append(mat_material)
me_cube.use_remesh_preserve_volume = False
me_cube.use_remesh_preserve_attributes = False
me_cube.use_mirror_vertex_groups = False
me_cube.update()

# ---- objects
ob_cube = bpy.data.objects.new('Cube', me_cube)

# ---- transforms, parenting, visibility, modifiers, constraints
ob_cube.location = (0.0, 0.0, 0.0)
ob_cube.lock_rotations_4d = False
ob_cube.empty_display_type = 'ARROWS'
ob_cube.lineart.crease_threshold = 0.0
_vg = ob_cube.vertex_groups.new(name='Edge')

# ---- collection membership
col_collection.objects.link(ob_cube)

# ---- scene / render settings (as saved in the file)
scene.frame_start = 1; scene.frame_end = 250; scene.frame_set(0)
scene.render.engine = 'BLENDER_EEVEE_NEXT'
scene.cycles.use_denoising = False
scene.cycles.samples = 128
scene.cycles.sampling_pattern = 'TABULATED_SOBOL'
scene.cycles.use_adaptive_sampling = False
scene.cycles.use_light_tree = False
scene.view_settings.view_transform = 'Filmic'
bpy.context.view_layer.update()

# ---- added for rendering (the .blend has no active camera and no usable light): camera, sun
cam_auto = bpy.data.cameras.new('AutoCamera')
cam_auto.lens = 50.0
cam_auto.sensor_width = 36.0
cam_auto.clip_end = 1000.0
ob_auto_camera = bpy.data.objects.new('AutoCamera', cam_auto)
scene.collection.objects.link(ob_auto_camera)
ob_auto_camera.location = (4.63759, -5.79653, 3.70427)
ob_auto_camera.rotation_euler = (1.09748, -7.21219e-08, 0.694738)
scene.camera = ob_auto_camera
light_auto_sun = bpy.data.lights.new('AutoSun', 'SUN')
light_auto_sun.energy = 3.0
light_auto_sun.angle = 0.0523599
ob_auto_sun = bpy.data.objects.new('AutoSun', light_auto_sun)
scene.collection.objects.link(ob_auto_sun)
ob_auto_sun.rotation_euler = (0.872665, 0.174533, 0.523599)
bpy.context.view_layer.update()
